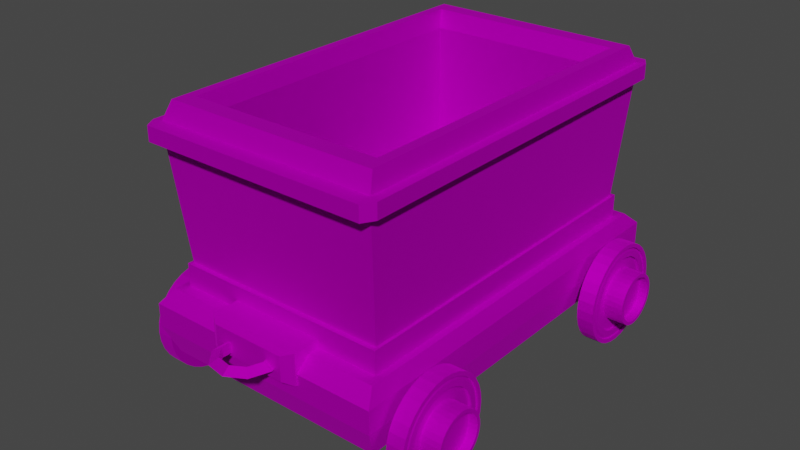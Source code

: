 # Source: minecart.blend  (saved by Blender 2.90.8; exported with 4.5.12 LTS)
import bpy
from mathutils import Matrix  # noqa: F401  (used for matrix-valued properties, if any)

bpy.ops.wm.read_factory_settings(use_empty=True)
scene = bpy.context.scene
scene.name = 'Scene'

# ---- collections
col_collection = bpy.data.collections.new('Collection'); scene.collection.children.link(col_collection)

# ---- images (referenced by path relative to the original .blend; pixels are not part of the script)
import os
ASSET_DIR = os.environ.get("B2B_ASSET_DIR", "")  # directory of the original .blend (textures are referenced by path, not embedded)
HERE = os.path.dirname(os.path.abspath(__file__))  # packed textures are extracted next to this script under _unpacked/

def load_image(name, relpath, width, height, colorspace="sRGB"):
    """Load a texture the original file referenced (path relative to the .blend, or extracted next to this script)."""
    p = next((c for c in (os.path.join(HERE, relpath), os.path.join(ASSET_DIR, relpath)) if relpath and os.path.exists(c)), "")
    if p:
        img = bpy.data.images.load(p, check_existing=True)
        img.name = name
    else:  # same state as the original file: an image datablock whose file is absent (Cycles renders it pink)
        img = bpy.data.images.new(name, width, height)
        img.source = "FILE"
        img.filepath = "//" + (relpath or name)
    img.colorspace_settings.name = colorspace
    return img
img_colourpalette_png = load_image('colourpalette.png', 'colourpalette.png', 1024, 1024, 'sRGB')

# ---- materials (node trees are filled in below, after node groups)
mat_material = bpy.data.materials.new('Material')
mat_material.alpha_threshold = 0.0
mat_material.use_transparent_shadow = False
mat_material.line_color = (0.0, 0.0, 0.0, 1.0)

# ---- material node trees
mat_material.use_nodes = True; mat_material.node_tree.nodes.clear()
_N = mat_material.node_tree.nodes; _L = mat_material.node_tree.links
n0 = _N.new('ShaderNodeOutputMaterial'); n0.name = 'Material Output'; n0.location = (300, 300)
n1 = _N.new('ShaderNodeBsdfPrincipled'); n1.name = 'Principled BSDF'; n1.location = (10, 300)
n1.distribution = 'GGX'
n1.subsurface_method = 'BURLEY'
n1.inputs[1].default_value = 1.0
n1.inputs[2].default_value = 0.8
n1.inputs[3].default_value = 1.45
n1.inputs[27].default_value = (0.0, 0.0, 0.0, 1.0)
n1.inputs[28].default_value = 1.0
n2 = _N.new('ShaderNodeTexImage'); n2.name = 'Image Texture'; n2.location = (-288, 239)
n2.image = img_colourpalette_png
n3 = _N.new('ShaderNodeTexCoord'); n3.name = 'Texture Coordinate'; n3.location = (-548, 229)
_L.new(n1.outputs[0], n0.inputs[0])
_L.new(n2.outputs[0], n1.inputs[0])
_L.new(n3.outputs[2], n2.inputs[0])
n0.is_active_output = True

# ---- world
world_world = bpy.data.worlds.new('World'); scene.world = world_world
world_world.use_nodes = True; world_world.node_tree.nodes.clear()
_N = world_world.node_tree.nodes; _L = world_world.node_tree.links
n0 = _N.new('ShaderNodeOutputWorld'); n0.name = 'World Output'; n0.location = (300, 300)
n1 = _N.new('ShaderNodeBackground'); n1.name = 'Background'; n1.location = (10, 300)
n1.inputs[0].default_value = (0.05088, 0.05088, 0.05088, 1.0)
_L.new(n1.outputs[0], n0.inputs[0])
n0.is_active_output = True
world_world.color = (0.05088, 0.05088, 0.05088)
world_world.use_sun_shadow = False
world_world.sun_shadow_jitter_overblur = 0.0

# ---- meshes
me_cube_001 = bpy.data.meshes.new('Cube.001')
me_cube_001.from_pydata([(-0.9375, -0.9375, -3.572), (-0.879, -0.879, 2.086), (-0.9375, 0.9375, -3.572), (-0.879, 0.879, 2.086), (0.9375, -0.9375, -3.572), (0.879, -0.879, 2.086), (0.9375, 0.9375, -3.572), (0.879, 0.879, 2.086), (-1.0, -1.0, 1.0), (-1.0, 1.0, 1.0), (1.0, 1.0, 1.0), (1.0, -1.0, 1.0), (-0.9337, -0.9337, 2.086), (-0.9337, 0.9337, 2.086), (0.9337, 0.9337, 2.086), (0.9337, -0.9337, 2.086), (-0.8574, -0.8574, 4.068), (-0.8574, 0.8574, 4.068), (0.8574, 0.8574, 4.068), (0.8574, -0.8574, 4.068), (-0.879, -0.879, 4.068), (-0.879, 0.879, 4.068), (0.879, 0.879, 4.068), (0.879, -0.879, 4.068), (-0.7595, -0.7595, 14.42), (-0.7595, 0.7595, 14.42), (0.7595, 0.7595, 14.42), (0.7595, -0.7595, 14.42), (-0.9177, -0.9177, 14.42), (-0.9177, 0.9177, 14.42), (0.9177, 0.9177, 14.42), (0.9177, -0.9177, 14.42), (-0.7595, -0.7595, 3.577), (-0.7595, 0.7595, 3.577), (0.7595, 0.7595, 3.577), (0.7595, -0.7595, 3.577), (-1.0, 1.0, -1.0), (-1.0, -1.0, -1.0), (1.0, 1.0, -1.0), (1.0, -1.0, -1.0), (-0.8794, -0.8794, 17.28), (-0.8794, 0.8794, 17.28), (0.8794, 0.8794, 17.28), (0.8794, -0.8794, 17.28), (-0.7978, -0.7978, 17.28), (-0.7978, 0.7978, 17.28), (0.7978, 0.7978, 17.28), (0.7978, -0.7978, 17.28), (-0.9177, -0.9177, 15.81), (-0.9177, 0.9177, 15.81), (0.9177, 0.9177, 15.81), (0.9177, -0.9177, 15.81), (-0.7595, -0.7595, 15.81), (-0.7595, 0.7595, 15.81), (0.7595, 0.7595, 15.81), (0.7595, -0.7595, 15.81), (-0.9879, -0.9312, 14.48), (-0.9312, -0.9312, 14.42), (-0.9312, -0.9879, 14.48), (-0.9879, 0.9312, 14.48), (-0.9312, 0.9879, 14.48), (-0.9312, 0.9312, 14.42), (0.9312, 0.9879, 14.48), (0.9879, 0.9312, 14.48), (0.9312, 0.9312, 14.42), (0.9879, -0.9312, 14.48), (0.9312, -0.9879, 14.48), (0.9312, -0.9312, 14.42), (0.9312, -0.9879, 15.75), (0.9879, -0.9312, 15.75), (0.9312, -0.9312, 15.81), (0.9879, 0.9312, 15.75), (0.9312, 0.9879, 15.75), (0.9312, 0.9312, 15.81), (-0.9879, -0.9312, 15.75), (-0.9312, -0.9879, 15.75), (-0.9312, -0.9312, 15.81), (-0.9879, 0.9312, 15.75), (-0.9312, 0.9312, 15.81), (-0.9312, 0.9879, 15.75)], [], [(37, 8, 9, 36), (36, 9, 10, 38), (38, 10, 11, 39), (39, 11, 8, 37), (2, 6, 4, 0), (5, 7, 22, 23), (12, 13, 9, 8), (13, 14, 10, 9), (14, 15, 11, 10), (15, 12, 8, 11), (1, 3, 13, 12), (3, 7, 14, 13), (7, 5, 15, 14), (5, 1, 12, 15), (18, 17, 29, 30), (3, 1, 20, 21), (1, 5, 23, 20), (7, 3, 21, 22), (16, 17, 21, 20), (17, 18, 22, 21), (18, 19, 23, 22), (19, 16, 20, 23), (24, 27, 35, 32), (19, 18, 30, 31), (17, 16, 28, 29), (16, 19, 31, 28), (25, 26, 54, 53), (51, 48, 76, 70), (27, 24, 52, 55), (30, 29, 61, 64), (34, 33, 32, 35), (26, 25, 33, 34), (27, 26, 34, 35), (25, 24, 32, 33), (2, 0, 37, 36), (6, 2, 36, 38), (4, 6, 38, 39), (0, 4, 39, 37), (44, 45, 41, 40), (45, 46, 42, 41), (46, 47, 43, 42), (47, 44, 40, 43), (58, 66, 68, 75), (48, 49, 78, 76), (26, 27, 55, 54), (24, 25, 53, 52), (40, 41, 49, 48), (41, 42, 50, 49), (42, 43, 51, 50), (43, 40, 48, 51), (45, 44, 52, 53), (46, 45, 53, 54), (47, 46, 54, 55), (44, 47, 55, 52), (28, 31, 67, 57), (50, 51, 70, 73), (59, 56, 74, 77), (31, 30, 64, 67), (62, 60, 79, 72), (49, 50, 73, 78), (65, 63, 71, 69), (56, 57, 58), (59, 60, 61), (62, 63, 64), (65, 66, 67), (68, 69, 70), (71, 72, 73), (74, 75, 76), (77, 78, 79), (56, 59, 61, 57), (60, 62, 64, 61), (63, 65, 67, 64), (66, 58, 57, 67), (68, 66, 65, 69), (62, 72, 71, 63), (76, 78, 77, 74), (78, 73, 72, 79), (73, 70, 69, 71), (70, 76, 75, 68), (58, 75, 74, 56), (79, 60, 59, 77), (29, 28, 57, 61)])
_uv = me_cube_001.uv_layers.new(name='UVMap')
_uv.uv.foreach_set('vector', [0.9115, 0.4213, 0.9115, 0.4213, 0.9115, 0.4213, 0.9115, 0.4213, 0.9115, 0.4213, 0.9115, 0.4213, 0.9115, 0.4213, 0.9115, 0.4213, 0.9115, 0.4213, 0.9115, 0.4213, 0.9115, 0.4213, 0.9115, 0.4213, 0.9115, 0.4213, 0.9115, 0.4213, 0.9115, 0.4213, 0.9115, 0.4213, 0.9115, 0.4213, 0.9115, 0.4213, 0.9115, 0.4213, 0.9115, 0.4213, 0.9114, 0.5394, 0.9114, 0.5394, 0.9114, 0.5394, 0.9114, 0.5394, 0.8756, 0.6693, 0.8756, 0.6693, 0.8756, 0.6693, 0.8756, 0.6693, 0.8756, 0.6693, 0.8756, 0.6693, 0.8756, 0.6693, 0.8756, 0.6693, 0.8756, 0.6693, 0.8756, 0.6693, 0.8756, 0.6693, 0.8756, 0.6693, 0.8756, 0.6693, 0.8756, 0.6693, 0.8756, 0.6693, 0.8756, 0.6693, 0.8756, 0.6693, 0.8756, 0.6693, 0.8756, 0.6693, 0.8756, 0.6693, 0.8756, 0.6693, 0.8756, 0.6693, 0.8756, 0.6693, 0.8756, 0.6693, 0.8756, 0.6693, 0.8756, 0.6693, 0.8756, 0.6693, 0.8756, 0.6693, 0.8756, 0.6693, 0.8756, 0.6693, 0.8756, 0.6693, 0.8756, 0.6693, 0.4633, 0.4213, 0.4633, 0.4213, 0.4633, 0.4213, 0.4633, 0.4213, 0.9114, 0.5394, 0.9114, 0.5394, 0.9114, 0.5394, 0.9114, 0.5394, 0.9114, 0.5394, 0.9114, 0.5394, 0.9114, 0.5394, 0.9114, 0.5394, 0.9114, 0.5394, 0.9114, 0.5394, 0.9114, 0.5394, 0.9114, 0.5394, 0.9114, 0.5394, 0.9114, 0.5394, 0.9114, 0.5394, 0.9114, 0.5394, 0.9114, 0.5394, 0.9114, 0.5394, 0.9114, 0.5394, 0.9114, 0.5394, 0.9114, 0.5394, 0.9114, 0.5394, 0.9114, 0.5394, 0.9114, 0.5394, 0.9114, 0.5394, 0.9114, 0.5394, 0.9114, 0.5394, 0.9114, 0.5394, 0.4633, 0.4213, 0.4633, 0.4213, 0.4633, 0.4213, 0.4633, 0.4213, 0.4633, 0.4213, 0.4633, 0.4213, 0.4633, 0.4213, 0.4633, 0.4213, 0.4633, 0.4213, 0.4633, 0.4213, 0.4633, 0.4213, 0.4633, 0.4213, 0.4633, 0.4213, 0.4633, 0.4213, 0.4633, 0.4213, 0.4633, 0.4213, 0.4633, 0.4213, 0.4633, 0.4213, 0.4633, 0.4213, 0.4633, 0.4213, 0.9114, 0.3819, 0.9114, 0.3819, 0.9114, 0.3819, 0.9114, 0.3819, 0.4633, 0.4213, 0.4633, 0.4213, 0.4633, 0.4213, 0.4633, 0.4213, 0.9114, 0.3819, 0.9114, 0.3819, 0.9114, 0.3819, 0.9114, 0.3819, 0.4633, 0.4213, 0.4633, 0.4213, 0.4633, 0.4213, 0.4633, 0.4213, 0.4633, 0.4213, 0.4633, 0.4213, 0.4633, 0.4213, 0.4633, 0.4213, 0.4633, 0.4213, 0.4633, 0.4213, 0.4633, 0.4213, 0.4633, 0.4213, 0.4633, 0.4213, 0.4633, 0.4213, 0.4633, 0.4213, 0.4633, 0.4213, 0.9115, 0.4213, 0.9115, 0.4213, 0.9115, 0.4213, 0.9115, 0.4213, 0.9115, 0.4213, 0.9115, 0.4213, 0.9115, 0.4213, 0.9115, 0.4213, 0.9115, 0.4213, 0.9115, 0.4213, 0.9115, 0.4213, 0.9115, 0.4213, 0.9115, 0.4213, 0.9115, 0.4213, 0.9115, 0.4213, 0.9115, 0.4213, 0.4633, 0.4213, 0.4633, 0.4213, 0.4633, 0.4213, 0.4633, 0.4213, 0.4633, 0.4213, 0.4633, 0.4213, 0.4633, 0.4213, 0.4633, 0.4213, 0.4633, 0.4213, 0.4633, 0.4213, 0.4633, 0.4213, 0.4633, 0.4213, 0.4633, 0.4213, 0.4633, 0.4213, 0.4633, 0.4213, 0.4633, 0.4213, 0.9114, 0.3819, 0.9114, 0.3819, 0.9114, 0.3819, 0.9114, 0.3819, 0.9114, 0.3819, 0.9114, 0.3819, 0.9114, 0.3819, 0.9114, 0.3819, 0.4633, 0.4213, 0.4633, 0.4213, 0.4633, 0.4213, 0.4633, 0.4213, 0.4633, 0.4213, 0.4633, 0.4213, 0.4633, 0.4213, 0.4633, 0.4213, 0.4633, 0.4213, 0.4633, 0.4213, 0.4633, 0.4213, 0.4633, 0.4213, 0.4633, 0.4213, 0.4633, 0.4213, 0.4633, 0.4213, 0.4633, 0.4213, 0.4633, 0.4213, 0.4633, 0.4213, 0.4633, 0.4213, 0.4633, 0.4213, 0.4633, 0.4213, 0.4633, 0.4213, 0.4633, 0.4213, 0.4633, 0.4213, 0.4633, 0.4213, 0.4633, 0.4213, 0.4633, 0.4213, 0.4633, 0.4213, 0.4633, 0.4213, 0.4633, 0.4213, 0.4633, 0.4213, 0.4633, 0.4213, 0.4633, 0.4213, 0.4633, 0.4213, 0.4633, 0.4213, 0.4633, 0.4213, 0.4633, 0.4213, 0.4633, 0.4213, 0.4633, 0.4213, 0.4633, 0.4213, 0.9114, 0.3819, 0.9114, 0.3819, 0.9114, 0.3819, 0.9114, 0.3819, 0.9114, 0.3819, 0.9114, 0.3819, 0.9114, 0.3819, 0.9114, 0.3819, 0.9114, 0.3819, 0.9114, 0.3819, 0.9114, 0.3819, 0.9114, 0.3819, 0.9114, 0.3819, 0.9114, 0.3819, 0.9114, 0.3819, 0.9114, 0.3819, 0.9114, 0.3819, 0.9114, 0.3819, 0.9114, 0.3819, 0.9114, 0.3819, 0.9114, 0.3819, 0.9114, 0.3819, 0.9114, 0.3819, 0.9114, 0.3819, 0.9114, 0.3819, 0.9114, 0.3819, 0.9114, 0.3819, 0.9114, 0.3819, 0.9114, 0.3819, 0.9114, 0.3819, 0.9114, 0.3819, 0.9114, 0.3819, 0.9114, 0.3819, 0.9114, 0.3819, 0.9114, 0.3819, 0.9114, 0.3819, 0.9114, 0.3819, 0.9114, 0.3819, 0.9114, 0.3819, 0.9114, 0.3819, 0.9114, 0.3819, 0.9114, 0.3819, 0.9114, 0.3819, 0.9114, 0.3819, 0.9114, 0.3819, 0.9114, 0.3819, 0.9114, 0.3819, 0.9114, 0.3819, 0.9114, 0.3819, 0.9114, 0.3819, 0.9114, 0.3819, 0.9114, 0.3819, 0.9114, 0.3819, 0.9114, 0.3819, 0.9114, 0.3819, 0.9114, 0.3819, 0.9114, 0.3819, 0.9114, 0.3819, 0.9114, 0.3819, 0.9114, 0.3819, 0.9114, 0.3819, 0.9114, 0.3819, 0.9114, 0.3819, 0.9114, 0.3819, 0.9114, 0.3819, 0.9114, 0.3819, 0.9114, 0.3819, 0.9114, 0.3819, 0.9114, 0.3819, 0.9114, 0.3819, 0.9114, 0.3819, 0.9114, 0.3819, 0.9114, 0.3819, 0.9114, 0.3819, 0.9114, 0.3819, 0.9114, 0.3819, 0.9114, 0.3819, 0.9114, 0.3819, 0.9114, 0.3819, 0.9114, 0.3819, 0.9114, 0.3819, 0.9114, 0.3819, 0.9114, 0.3819, 0.9114, 0.3819, 0.9114, 0.3819, 0.9114, 0.3819, 0.9114, 0.3819, 0.9114, 0.3819, 0.9114, 0.3819, 0.9114, 0.3819, 0.9114, 0.3819, 0.9114, 0.3819, 0.9114, 0.3819, 0.9114, 0.3819, 0.9114, 0.3819, 0.9114, 0.3819, 0.9114, 0.3819, 0.9114, 0.3819, 0.9114, 0.3819, 0.9114, 0.3819, 0.9114, 0.3819, 0.9114, 0.3819, 0.9114, 0.3819, 0.9114, 0.3819])
me_cube_001.materials.append(mat_material)
me_cube_001.use_remesh_fix_poles = True
me_cube_001.use_remesh_preserve_attributes = False
me_cube_001.use_mirror_vertex_groups = False
me_cube_001.update()
me_circle = bpy.data.meshes.new('Circle')
me_circle.from_pydata([(-0.2925, -1.73, 2.493), (-0.4876, -1.749, 2.493), (-0.6752, -1.806, 2.493), (-0.8481, -1.898, 2.493), (-0.9996, -2.023, 2.493), (-1.124, -2.174, 2.493), (-1.216, -2.347, 2.493), (-1.273, -2.535, 2.493), (-1.292, -2.73, 2.493), (-1.273, -2.925, 2.493), (-1.216, -3.112, 2.493), (-1.124, -3.285, 2.493), (-0.9996, -3.437, 2.493), (-0.8481, -3.561, 2.493), (-0.6752, -3.654, 2.493), (-0.4876, -3.711, 2.493), (-0.2925, -3.73, 2.493), (-0.09741, -3.711, 2.493), (0.09019, -3.654, 2.493), (0.2631, -3.561, 2.493), (0.4146, -3.437, 2.493), (0.539, -3.285, 2.493), (0.6314, -3.112, 2.493), (0.6883, -2.925, 2.493), (0.7075, -2.73, 2.493), (0.6883, -2.535, 2.493), (0.6314, -2.347, 2.493), (0.539, -2.174, 2.493), (0.4146, -2.023, 2.493), (0.2631, -1.898, 2.493), (0.09019, -1.806, 2.493), (-0.09741, -1.749, 2.493), (-0.4876, -1.749, 2.823), (-0.2925, -1.73, 2.823), (-0.6752, -1.806, 2.823), (-0.8481, -1.898, 2.823), (-0.9996, -2.023, 2.823), (-1.124, -2.174, 2.823), (-1.216, -2.347, 2.823), (-1.273, -2.535, 2.823), (-1.292, -2.73, 2.823), (-1.273, -2.925, 2.823), (-1.216, -3.112, 2.823), (-1.124, -3.285, 2.823), (-0.9996, -3.437, 2.823), (-0.8481, -3.561, 2.823), (-0.6752, -3.654, 2.823), (-0.4876, -3.711, 2.823), (-0.2925, -3.73, 2.823), (-0.09741, -3.711, 2.823), (0.09019, -3.654, 2.823), (0.2631, -3.561, 2.823), (0.4146, -3.437, 2.823), (0.539, -3.285, 2.823), (0.6314, -3.112, 2.823), (0.6883, -2.925, 2.823), (0.7075, -2.73, 2.823), (0.6883, -2.535, 2.823), (0.6314, -2.347, 2.823), (0.539, -2.174, 2.823), (0.4146, -2.023, 2.823), (0.2631, -1.898, 2.823), (0.09019, -1.806, 2.823), (-0.09741, -1.749, 2.823), (-0.472, -1.827, 2.823), (-0.2925, -1.81, 2.823), (-0.113, -1.827, 2.823), (0.0596, -1.88, 2.823), (0.2187, -1.965, 2.823), (0.3581, -2.079, 2.823), (0.4725, -2.219, 2.823), (0.5575, -2.378, 2.823), (0.6099, -2.55, 2.823), (0.6276, -2.73, 2.823), (0.6099, -2.909, 2.823), (0.5575, -3.082, 2.823), (0.4725, -3.241, 2.823), (0.3581, -3.38, 2.823), (0.2187, -3.495, 2.823), (0.0596, -3.58, 2.823), (-0.113, -3.632, 2.823), (-0.2925, -3.65, 2.823), (-0.472, -3.632, 2.823), (-0.6446, -3.58, 2.823), (-0.8037, -3.495, 2.823), (-0.9431, -3.38, 2.823), (-1.058, -3.241, 2.823), (-1.143, -3.082, 2.823), (-1.195, -2.909, 2.823), (-1.213, -2.73, 2.823), (-1.195, -2.55, 2.823), (-1.143, -2.378, 2.823), (-1.058, -2.219, 2.823), (-0.9431, -2.079, 2.823), (-0.8037, -1.965, 2.823), (-0.6446, -1.88, 2.823), (-0.472, -1.827, 2.78), (-0.2925, -1.81, 2.78), (-0.6446, -1.88, 2.78), (-0.113, -1.827, 2.78), (0.0596, -1.88, 2.78), (0.2187, -1.965, 2.78), (0.3581, -2.079, 2.78), (0.4725, -2.219, 2.78), (0.5575, -2.378, 2.78), (0.6099, -2.55, 2.78), (0.6276, -2.73, 2.78), (0.6099, -2.909, 2.78), (0.5575, -3.082, 2.78), (0.4725, -3.241, 2.78), (0.3581, -3.38, 2.78), (0.2187, -3.495, 2.78), (0.0596, -3.58, 2.78), (-0.113, -3.632, 2.78), (-0.2925, -3.65, 2.78), (-0.472, -3.632, 2.78), (-0.6446, -3.58, 2.78), (-0.8037, -3.495, 2.78), (-0.9431, -3.38, 2.78), (-1.058, -3.241, 2.78), (-1.143, -3.082, 2.78), (-1.195, -2.909, 2.78), (-1.213, -2.73, 2.78), (-1.195, -2.55, 2.78), (-1.143, -2.378, 2.78), (-1.058, -2.219, 2.78), (-0.9431, -2.079, 2.78), (-0.8037, -1.965, 2.78), (-0.4595, -1.89, 2.817), (-0.2925, -1.874, 2.817), (-0.1255, -1.89, 2.817), (0.03501, -1.939, 2.817), (0.183, -2.018, 2.817), (0.3127, -2.125, 2.817), (0.4191, -2.254, 2.817), (0.4982, -2.402, 2.817), (0.5469, -2.563, 2.817), (0.5633, -2.73, 2.817), (0.5469, -2.897, 2.817), (0.4982, -3.057, 2.817), (0.4191, -3.205, 2.817), (0.3127, -3.335, 2.817), (0.183, -3.441, 2.817), (0.03501, -3.52, 2.817), (-0.1255, -3.569, 2.817), (-0.2925, -3.586, 2.817), (-0.4595, -3.569, 2.817), (-0.62, -3.52, 2.817), (-0.768, -3.441, 2.817), (-0.8977, -3.335, 2.817), (-1.004, -3.205, 2.817), (-1.083, -3.057, 2.817), (-1.132, -2.897, 2.817), (-1.148, -2.73, 2.817), (-1.132, -2.563, 2.817), (-1.083, -2.402, 2.817), (-1.004, -2.254, 2.817), (-0.8977, -2.125, 2.817), (-0.768, -2.018, 2.817), (-0.62, -1.939, 2.817), (-0.4379, -1.999, 2.817), (-0.2925, -1.985, 2.817), (-0.1471, -1.999, 2.817), (-0.007345, -2.041, 2.817), (0.1215, -2.11, 2.817), (0.2344, -2.203, 2.817), (0.3271, -2.316, 2.817), (0.3959, -2.445, 2.817), (0.4383, -2.584, 2.817), (0.4526, -2.73, 2.817), (0.4383, -2.875, 2.817), (0.3959, -3.015, 2.817), (0.3271, -3.144, 2.817), (0.2344, -3.257, 2.817), (0.1215, -3.349, 2.817), (-0.007343, -3.418, 2.817), (-0.1471, -3.461, 2.817), (-0.2925, -3.475, 2.817), (-0.4379, -3.461, 2.817), (-0.5777, -3.418, 2.817), (-0.7065, -3.349, 2.817), (-0.8194, -3.257, 2.817), (-0.9121, -3.144, 2.817), (-0.9809, -3.015, 2.817), (-1.023, -2.875, 2.817), (-1.038, -2.73, 2.817), (-1.023, -2.584, 2.817), (-0.9809, -2.445, 2.817), (-0.9121, -2.316, 2.817), (-0.8194, -2.203, 2.817), (-0.7065, -2.11, 2.817), (-0.5777, -2.041, 2.817), (-0.4379, -1.999, 2.766), (-0.2925, -1.985, 2.766), (-0.5777, -2.041, 2.766), (-0.1471, -1.999, 2.766), (-0.007345, -2.041, 2.766), (0.1215, -2.11, 2.766), (0.2344, -2.203, 2.766), (0.3271, -2.316, 2.766), (0.3959, -2.445, 2.766), (0.4383, -2.584, 2.766), (0.4526, -2.73, 2.766), (0.4383, -2.875, 2.766), (0.3959, -3.015, 2.766), (0.3271, -3.144, 2.766), (0.2344, -3.257, 2.766), (0.1215, -3.349, 2.766), (-0.007343, -3.418, 2.766), (-0.1471, -3.461, 2.766), (-0.2925, -3.475, 2.766), (-0.4379, -3.461, 2.766), (-0.5777, -3.418, 2.766), (-0.7065, -3.349, 2.766), (-0.8194, -3.257, 2.766), (-0.9121, -3.144, 2.766), (-0.9809, -3.015, 2.766), (-1.023, -2.875, 2.766), (-1.038, -2.73, 2.766), (-1.023, -2.584, 2.766), (-0.9809, -2.445, 2.766), (-0.9121, -2.316, 2.766), (-0.8194, -2.203, 2.766), (-0.7065, -2.11, 2.766), (-0.3931, -2.224, 2.766), (-0.2925, -2.214, 2.766), (-0.1919, -2.224, 2.766), (-0.09521, -2.254, 2.766), (-0.006083, -2.301, 2.766), (0.07204, -2.365, 2.766), (0.1362, -2.443, 2.766), (0.1838, -2.533, 2.766), (0.2131, -2.629, 2.766), (0.223, -2.73, 2.766), (0.2131, -2.83, 2.766), (0.1838, -2.927, 2.766), (0.1362, -3.016, 2.766), (0.07204, -3.094, 2.766), (-0.006082, -3.158, 2.766), (-0.09521, -3.206, 2.766), (-0.1919, -3.235, 2.766), (-0.2925, -3.245, 2.766), (-0.3931, -3.235, 2.766), (-0.4898, -3.206, 2.766), (-0.5789, -3.158, 2.766), (-0.657, -3.094, 2.766), (-0.7211, -3.016, 2.766), (-0.7688, -2.927, 2.766), (-0.7981, -2.83, 2.766), (-0.808, -2.73, 2.766), (-0.7981, -2.629, 2.766), (-0.7688, -2.533, 2.766), (-0.7211, -2.443, 2.766), (-0.657, -2.365, 2.766), (-0.5789, -2.301, 2.766), (-0.4898, -2.254, 2.766), (-0.3931, -2.224, 3.157), (-0.2925, -2.214, 3.157), (-0.4898, -2.254, 3.157), (-0.1919, -2.224, 3.157), (-0.09521, -2.254, 3.157), (-0.006083, -2.301, 3.157), (0.07204, -2.365, 3.157), (0.1362, -2.443, 3.157), (0.1838, -2.533, 3.157), (0.2131, -2.629, 3.157), (0.223, -2.73, 3.157), (0.2131, -2.83, 3.157), (0.1838, -2.927, 3.157), (0.1362, -3.016, 3.157), (0.07204, -3.094, 3.157), (-0.006082, -3.158, 3.157), (-0.09521, -3.206, 3.157), (-0.1919, -3.235, 3.157), (-0.2925, -3.245, 3.157), (-0.3931, -3.235, 3.157), (-0.4898, -3.206, 3.157), (-0.5789, -3.158, 3.157), (-0.657, -3.094, 3.157), (-0.7211, -3.016, 3.157), (-0.7688, -2.927, 3.157), (-0.7981, -2.83, 3.157), (-0.808, -2.73, 3.157), (-0.7981, -2.629, 3.157), (-0.7688, -2.533, 3.157), (-0.7211, -2.443, 3.157), (-0.657, -2.365, 3.157), (-0.5789, -2.301, 3.157), (-0.3795, -2.293, 3.157), (-0.2925, -2.284, 3.157), (-0.2055, -2.293, 3.157), (-0.1219, -2.318, 3.157), (-0.04482, -2.359, 3.157), (0.02274, -2.415, 3.157), (0.07818, -2.482, 3.157), (0.1194, -2.559, 3.157), (0.1447, -2.643, 3.157), (0.1533, -2.73, 3.157), (0.1447, -2.817, 3.157), (0.1194, -2.9, 3.157), (0.07818, -2.977, 3.157), (0.02274, -3.045, 3.157), (-0.04482, -3.1, 3.157), (-0.1219, -3.142, 3.157), (-0.2055, -3.167, 3.157), (-0.2925, -3.176, 3.157), (-0.3795, -3.167, 3.157), (-0.4631, -3.142, 3.157), (-0.5402, -3.1, 3.157), (-0.6077, -3.045, 3.157), (-0.6632, -2.977, 3.157), (-0.7044, -2.9, 3.157), (-0.7297, -2.817, 3.157), (-0.7383, -2.73, 3.157), (-0.7297, -2.643, 3.157), (-0.7044, -2.559, 3.157), (-0.6632, -2.482, 3.157), (-0.6077, -2.415, 3.157), (-0.5402, -2.359, 3.157), (-0.4631, -2.318, 3.157), (-0.3795, -2.293, 2.989), (-0.2925, -2.284, 2.989), (-0.4631, -2.318, 2.989), (-0.2055, -2.293, 2.989), (-0.1219, -2.318, 2.989), (-0.04482, -2.359, 2.989), (0.02274, -2.415, 2.989), (0.07818, -2.482, 2.989), (0.1194, -2.559, 2.989), (0.1447, -2.643, 2.989), (0.1533, -2.73, 2.989), (0.1447, -2.817, 2.989), (0.1194, -2.9, 2.989), (0.07818, -2.977, 2.989), (0.02274, -3.045, 2.989), (-0.04482, -3.1, 2.989), (-0.1219, -3.142, 2.989), (-0.2055, -3.167, 2.989), (-0.2925, -3.176, 2.989), (-0.3795, -3.167, 2.989), (-0.4631, -3.142, 2.989), (-0.5402, -3.1, 2.989), (-0.6077, -3.045, 2.989), (-0.6632, -2.977, 2.989), (-0.7044, -2.9, 2.989), (-0.7297, -2.817, 2.989), (-0.7383, -2.73, 2.989), (-0.7297, -2.643, 2.989), (-0.7044, -2.559, 2.989), (-0.6632, -2.482, 2.989), (-0.6077, -2.415, 2.989), (-0.5402, -2.359, 2.989), (-0.3719, -2.331, 2.493), (-0.4482, -2.354, 2.493), (-0.5186, -2.391, 2.493), (-0.5802, -2.442, 2.493), (-0.6308, -2.504, 2.493), (-0.6684, -2.574, 2.493), (-0.6916, -2.65, 2.493), (-0.6994, -2.73, 2.493), (-0.6916, -2.809, 2.493), (-0.6684, -2.886, 2.493), (-0.6308, -2.956, 2.493), (-0.5802, -3.018, 2.493), (-0.5186, -3.068, 2.493), (-0.4482, -3.106, 2.493), (-0.3719, -3.129, 2.493), (-0.2925, -3.137, 2.493), (-0.2131, -3.129, 2.493), (-0.1368, -3.106, 2.493), (-0.06642, -3.068, 2.493), (-0.004758, -3.018, 2.493), (0.04585, -2.956, 2.493), (0.08345, -2.886, 2.493), (0.1066, -2.809, 2.493), (0.1144, -2.73, 2.493), (0.1066, -2.65, 2.493), (0.08345, -2.574, 2.493), (0.04585, -2.504, 2.493), (-0.004759, -2.442, 2.493), (-0.06642, -2.391, 2.493), (-0.1368, -2.354, 2.493), (-0.2131, -2.331, 2.493), (-0.2925, -2.323, 2.493), (-0.4482, -2.354, 0.0), (-0.3719, -2.331, 0.0), (-0.2925, -2.323, 0.0), (-0.5186, -2.391, 0.0), (-0.5802, -2.442, 0.0), (-0.6308, -2.504, 0.0), (-0.6684, -2.574, 0.0), (-0.6916, -2.65, 0.0), (-0.6994, -2.73, 0.0), (-0.6916, -2.809, 0.0), (-0.6684, -2.886, 0.0), (-0.6308, -2.956, 0.0), (-0.5802, -3.018, 0.0), (-0.5186, -3.068, 0.0), (-0.4482, -3.106, 0.0), (-0.3719, -3.129, 0.0), (-0.2925, -3.137, 0.0), (-0.2131, -3.129, 0.0), (-0.1368, -3.106, 0.0), (-0.06642, -3.068, 0.0), (-0.004759, -3.018, 0.0), (0.04585, -2.956, 0.0), (0.08345, -2.886, 0.0), (0.1066, -2.809, 0.0), (0.1144, -2.73, 0.0), (0.1066, -2.65, 0.0), (0.08345, -2.574, 0.0), (0.04585, -2.504, 0.0), (-0.004759, -2.442, 0.0), (-0.06642, -2.391, 0.0), (-0.1368, -2.354, 0.0), (-0.2131, -2.331, 0.0)], [], [(377, 410, 411, 378), (84, 117, 118, 85), (11, 43, 42, 10), (25, 57, 56, 24), (12, 44, 43, 11), (26, 58, 57, 25), (13, 45, 44, 12), (27, 59, 58, 26), (14, 46, 45, 13), (1, 32, 33, 0), (28, 60, 59, 27), (15, 47, 46, 14), (2, 34, 32, 1), (29, 61, 60, 28), (16, 48, 47, 15), (3, 35, 34, 2), (30, 62, 61, 29), (17, 49, 48, 16), (4, 36, 35, 3), (31, 63, 62, 30), (18, 50, 49, 17), (5, 37, 36, 4), (0, 33, 63, 31), (19, 51, 50, 18), (6, 38, 37, 5), (20, 52, 51, 19), (7, 39, 38, 6), (21, 53, 52, 20), (8, 40, 39, 7), (22, 54, 53, 21), (9, 41, 40, 8), (23, 55, 54, 22), (10, 42, 41, 9), (24, 56, 55, 23), (32, 64, 65, 33), (33, 65, 66, 63), (63, 66, 67, 62), (62, 67, 68, 61), (61, 68, 69, 60), (60, 69, 70, 59), (59, 70, 71, 58), (58, 71, 72, 57), (57, 72, 73, 56), (56, 73, 74, 55), (55, 74, 75, 54), (54, 75, 76, 53), (53, 76, 77, 52), (52, 77, 78, 51), (51, 78, 79, 50), (50, 79, 80, 49), (49, 80, 81, 48), (48, 81, 82, 47), (47, 82, 83, 46), (46, 83, 84, 45), (45, 84, 85, 44), (44, 85, 86, 43), (43, 86, 87, 42), (42, 87, 88, 41), (41, 88, 89, 40), (40, 89, 90, 39), (39, 90, 91, 38), (38, 91, 92, 37), (37, 92, 93, 36), (36, 93, 94, 35), (35, 94, 95, 34), (34, 95, 64, 32), (189, 222, 223, 190), (71, 104, 105, 72), (85, 118, 119, 86), (72, 105, 106, 73), (86, 119, 120, 87), (73, 106, 107, 74), (87, 120, 121, 88), (74, 107, 108, 75), (88, 121, 122, 89), (75, 108, 109, 76), (89, 122, 123, 90), (76, 109, 110, 77), (64, 96, 97, 65), (90, 123, 124, 91), (77, 110, 111, 78), (95, 98, 96, 64), (91, 124, 125, 92), (78, 111, 112, 79), (65, 97, 99, 66), (92, 125, 126, 93), (79, 112, 113, 80), (66, 99, 100, 67), (93, 126, 127, 94), (80, 113, 114, 81), (67, 100, 101, 68), (94, 127, 98, 95), (81, 114, 115, 82), (68, 101, 102, 69), (82, 115, 116, 83), (69, 102, 103, 70), (83, 116, 117, 84), (70, 103, 104, 71), (96, 128, 129, 97), (97, 129, 130, 99), (99, 130, 131, 100), (100, 131, 132, 101), (101, 132, 133, 102), (102, 133, 134, 103), (103, 134, 135, 104), (104, 135, 136, 105), (105, 136, 137, 106), (106, 137, 138, 107), (107, 138, 139, 108), (108, 139, 140, 109), (109, 140, 141, 110), (110, 141, 142, 111), (111, 142, 143, 112), (112, 143, 144, 113), (113, 144, 145, 114), (114, 145, 146, 115), (115, 146, 147, 116), (116, 147, 148, 117), (117, 148, 149, 118), (118, 149, 150, 119), (119, 150, 151, 120), (120, 151, 152, 121), (121, 152, 153, 122), (122, 153, 154, 123), (123, 154, 155, 124), (124, 155, 156, 125), (125, 156, 157, 126), (126, 157, 158, 127), (127, 158, 159, 98), (98, 159, 128, 96), (128, 160, 161, 129), (129, 161, 162, 130), (130, 162, 163, 131), (131, 163, 164, 132), (132, 164, 165, 133), (133, 165, 166, 134), (134, 166, 167, 135), (135, 167, 168, 136), (136, 168, 169, 137), (137, 169, 170, 138), (138, 170, 171, 139), (139, 171, 172, 140), (140, 172, 173, 141), (141, 173, 174, 142), (142, 174, 175, 143), (143, 175, 176, 144), (144, 176, 177, 145), (145, 177, 178, 146), (146, 178, 179, 147), (147, 179, 180, 148), (148, 180, 181, 149), (149, 181, 182, 150), (150, 182, 183, 151), (151, 183, 184, 152), (152, 184, 185, 153), (153, 185, 186, 154), (154, 186, 187, 155), (155, 187, 188, 156), (156, 188, 189, 157), (157, 189, 190, 158), (158, 190, 191, 159), (159, 191, 160, 128), (246, 279, 280, 247), (176, 209, 210, 177), (163, 196, 197, 164), (190, 223, 194, 191), (177, 210, 211, 178), (164, 197, 198, 165), (178, 211, 212, 179), (165, 198, 199, 166), (179, 212, 213, 180), (166, 199, 200, 167), (180, 213, 214, 181), (167, 200, 201, 168), (181, 214, 215, 182), (168, 201, 202, 169), (182, 215, 216, 183), (169, 202, 203, 170), (183, 216, 217, 184), (170, 203, 204, 171), (184, 217, 218, 185), (171, 204, 205, 172), (185, 218, 219, 186), (172, 205, 206, 173), (160, 192, 193, 161), (186, 219, 220, 187), (173, 206, 207, 174), (191, 194, 192, 160), (187, 220, 221, 188), (174, 207, 208, 175), (161, 193, 195, 162), (188, 221, 222, 189), (175, 208, 209, 176), (162, 195, 196, 163), (192, 224, 225, 193), (193, 225, 226, 195), (195, 226, 227, 196), (196, 227, 228, 197), (197, 228, 229, 198), (198, 229, 230, 199), (199, 230, 231, 200), (200, 231, 232, 201), (201, 232, 233, 202), (202, 233, 234, 203), (203, 234, 235, 204), (204, 235, 236, 205), (205, 236, 237, 206), (206, 237, 238, 207), (207, 238, 239, 208), (208, 239, 240, 209), (209, 240, 241, 210), (210, 241, 242, 211), (211, 242, 243, 212), (212, 243, 244, 213), (213, 244, 245, 214), (214, 245, 246, 215), (215, 246, 247, 216), (216, 247, 248, 217), (217, 248, 249, 218), (218, 249, 250, 219), (219, 250, 251, 220), (220, 251, 252, 221), (221, 252, 253, 222), (222, 253, 254, 223), (223, 254, 255, 194), (194, 255, 224, 192), (289, 321, 323, 290), (233, 266, 267, 234), (247, 280, 281, 248), (234, 267, 268, 235), (248, 281, 282, 249), (235, 268, 269, 236), (249, 282, 283, 250), (236, 269, 270, 237), (224, 256, 257, 225), (250, 283, 284, 251), (237, 270, 271, 238), (255, 258, 256, 224), (251, 284, 285, 252), (238, 271, 272, 239), (225, 257, 259, 226), (252, 285, 286, 253), (239, 272, 273, 240), (226, 259, 260, 227), (253, 286, 287, 254), (240, 273, 274, 241), (227, 260, 261, 228), (254, 287, 258, 255), (241, 274, 275, 242), (228, 261, 262, 229), (242, 275, 276, 243), (229, 262, 263, 230), (243, 276, 277, 244), (230, 263, 264, 231), (244, 277, 278, 245), (231, 264, 265, 232), (245, 278, 279, 246), (232, 265, 266, 233), (256, 288, 289, 257), (257, 289, 290, 259), (259, 290, 291, 260), (260, 291, 292, 261), (261, 292, 293, 262), (262, 293, 294, 263), (263, 294, 295, 264), (264, 295, 296, 265), (265, 296, 297, 266), (266, 297, 298, 267), (267, 298, 299, 268), (268, 299, 300, 269), (269, 300, 301, 270), (270, 301, 302, 271), (271, 302, 303, 272), (272, 303, 304, 273), (273, 304, 305, 274), (274, 305, 306, 275), (275, 306, 307, 276), (276, 307, 308, 277), (277, 308, 309, 278), (278, 309, 310, 279), (279, 310, 311, 280), (280, 311, 312, 281), (281, 312, 313, 282), (282, 313, 314, 283), (283, 314, 315, 284), (284, 315, 316, 285), (285, 316, 317, 286), (286, 317, 318, 287), (287, 318, 319, 258), (258, 319, 288, 256), (320, 322, 351, 350, 349, 348, 347, 346, 345, 344, 343, 342, 341, 340, 339, 338, 337, 336, 335, 334, 333, 332, 331, 330, 329, 328, 327, 326, 325, 324, 323, 321), (316, 349, 350, 317), (303, 336, 337, 304), (290, 323, 324, 291), (317, 350, 351, 318), (304, 337, 338, 305), (291, 324, 325, 292), (318, 351, 322, 319), (305, 338, 339, 306), (292, 325, 326, 293), (306, 339, 340, 307), (293, 326, 327, 294), (307, 340, 341, 308), (294, 327, 328, 295), (308, 341, 342, 309), (295, 328, 329, 296), (309, 342, 343, 310), (296, 329, 330, 297), (310, 343, 344, 311), (297, 330, 331, 298), (311, 344, 345, 312), (298, 331, 332, 299), (312, 345, 346, 313), (299, 332, 333, 300), (313, 346, 347, 314), (300, 333, 334, 301), (288, 320, 321, 289), (314, 347, 348, 315), (301, 334, 335, 302), (319, 322, 320, 288), (315, 348, 349, 316), (302, 335, 336, 303), (1, 352, 353, 2), (2, 353, 354, 3), (3, 354, 355, 4), (4, 355, 356, 5), (5, 356, 357, 6), (6, 357, 358, 7), (7, 358, 359, 8), (8, 359, 360, 9), (9, 360, 361, 10), (10, 361, 362, 11), (11, 362, 363, 12), (12, 363, 364, 13), (13, 364, 365, 14), (14, 365, 366, 15), (15, 366, 367, 16), (16, 367, 368, 17), (17, 368, 369, 18), (18, 369, 370, 19), (19, 370, 371, 20), (20, 371, 372, 21), (21, 372, 373, 22), (22, 373, 374, 23), (23, 374, 375, 24), (24, 375, 376, 25), (25, 376, 377, 26), (26, 377, 378, 27), (27, 378, 379, 28), (28, 379, 380, 29), (29, 380, 381, 30), (30, 381, 382, 31), (31, 382, 383, 0), (0, 383, 352, 1), (385, 386, 415, 414, 413, 412, 411, 410, 409, 408, 407, 406, 405, 404, 403, 402, 401, 400, 399, 398, 397, 396, 395, 394, 393, 392, 391, 390, 389, 388, 387, 384), (364, 397, 398, 365), (352, 385, 384, 353), (378, 411, 412, 379), (365, 398, 399, 366), (383, 386, 385, 352), (379, 412, 413, 380), (366, 399, 400, 367), (353, 384, 387, 354), (380, 413, 414, 381), (367, 400, 401, 368), (354, 387, 388, 355), (381, 414, 415, 382), (368, 401, 402, 369), (355, 388, 389, 356), (382, 415, 386, 383), (369, 402, 403, 370), (356, 389, 390, 357), (370, 403, 404, 371), (357, 390, 391, 358), (371, 404, 405, 372), (358, 391, 392, 359), (372, 405, 406, 373), (359, 392, 393, 360), (373, 406, 407, 374), (360, 393, 394, 361), (374, 407, 408, 375), (361, 394, 395, 362), (375, 408, 409, 376), (362, 395, 396, 363), (376, 409, 410, 377), (363, 396, 397, 364)])
_uv = me_circle.uv_layers.new(name='UVMap')
_uv.uv.foreach_set('vector', [0.9117, 0.5953, 0.9117, 0.5953, 0.9117, 0.5953, 0.9117, 0.5953, 0.9117, 0.5953, 0.9117, 0.5953, 0.9117, 0.5953, 0.9117, 0.5953, 0.9117, 0.5953, 0.9117, 0.5953, 0.9117, 0.5953, 0.9117, 0.5953, 0.9117, 0.5953, 0.9117, 0.5953, 0.9117, 0.5953, 0.9117, 0.5953, 0.9117, 0.5953, 0.9117, 0.5953, 0.9117, 0.5953, 0.9117, 0.5953, 0.9117, 0.5953, 0.9117, 0.5953, 0.9117, 0.5953, 0.9117, 0.5953, 0.9117, 0.5953, 0.9117, 0.5953, 0.9117, 0.5953, 0.9117, 0.5953, 0.9117, 0.5953, 0.9117, 0.5953, 0.9117, 0.5953, 0.9117, 0.5953, 0.9117, 0.5953, 0.9117, 0.5953, 0.9117, 0.5953, 0.9117, 0.5953, 0.9117, 0.5953, 0.9117, 0.5953, 0.9117, 0.5953, 0.9117, 0.5953, 0.9117, 0.5953, 0.9117, 0.5953, 0.9117, 0.5953, 0.9117, 0.5953, 0.9117, 0.5953, 0.9117, 0.5953, 0.9117, 0.5953, 0.9117, 0.5953, 0.9117, 0.5953, 0.9117, 0.5953, 0.9117, 0.5953, 0.9117, 0.5953, 0.9117, 0.5953, 0.9117, 0.5953, 0.9117, 0.5953, 0.9117, 0.5953, 0.9117, 0.5953, 0.9117, 0.5953, 0.9117, 0.5953, 0.9117, 0.5953, 0.9117, 0.5953, 0.9117, 0.5953, 0.9117, 0.5953, 0.9117, 0.5953, 0.9117, 0.5953, 0.9117, 0.5953, 0.9117, 0.5953, 0.9117, 0.5953, 0.9117, 0.5953, 0.9117, 0.5953, 0.9117, 0.5953, 0.9117, 0.5953, 0.9117, 0.5953, 0.9117, 0.5953, 0.9117, 0.5953, 0.9117, 0.5953, 0.9117, 0.5953, 0.9117, 0.5953, 0.9117, 0.5953, 0.9117, 0.5953, 0.9117, 0.5953, 0.9117, 0.5953, 0.9117, 0.5953, 0.9117, 0.5953, 0.9117, 0.5953, 0.9117, 0.5953, 0.9117, 0.5953, 0.9117, 0.5953, 0.9117, 0.5953, 0.9117, 0.5953, 0.9117, 0.5953, 0.9117, 0.5953, 0.9117, 0.5953, 0.9117, 0.5953, 0.9117, 0.5953, 0.9117, 0.5953, 0.9117, 0.5953, 0.9117, 0.5953, 0.9117, 0.5953, 0.9117, 0.5953, 0.9117, 0.5953, 0.9117, 0.5953, 0.9117, 0.5953, 0.9117, 0.5953, 0.9117, 0.5953, 0.9117, 0.5953, 0.9117, 0.5953, 0.9117, 0.5953, 0.9117, 0.5953, 0.9117, 0.5953, 0.9117, 0.5953, 0.9117, 0.5953, 0.9117, 0.5953, 0.9117, 0.5953, 0.9117, 0.5953, 0.9117, 0.5953, 0.9117, 0.5953, 0.9117, 0.5953, 0.9117, 0.5953, 0.9117, 0.5953, 0.9117, 0.5953, 0.9117, 0.5953, 0.9117, 0.5953, 0.9117, 0.5953, 0.9117, 0.5953, 0.9117, 0.5953, 0.9117, 0.5953, 0.9117, 0.5953, 0.9117, 0.5953, 0.9117, 0.5953, 0.9117, 0.5953, 0.9117, 0.5953, 0.9117, 0.5953, 0.9117, 0.5953, 0.9117, 0.5953, 0.9117, 0.5953, 0.9117, 0.5953, 0.9117, 0.5953, 0.9117, 0.5953, 0.9117, 0.5953, 0.9117, 0.5953, 0.9117, 0.5953, 0.9117, 0.5953, 0.9117, 0.5953, 0.9117, 0.5953, 0.9117, 0.5953, 0.9117, 0.5953, 0.9117, 0.5953, 0.9117, 0.5953, 0.9117, 0.5953, 0.9117, 0.5953, 0.9117, 0.5953, 0.9117, 0.5953, 0.9117, 0.5953, 0.9117, 0.5953, 0.9117, 0.5953, 0.9117, 0.5953, 0.9117, 0.5953, 0.9117, 0.5953, 0.9117, 0.5953, 0.9117, 0.5953, 0.9117, 0.5953, 0.9117, 0.5953, 0.9117, 0.5953, 0.9117, 0.5953, 0.9117, 0.5953, 0.9117, 0.5953, 0.9117, 0.5953, 0.9117, 0.5953, 0.9117, 0.5953, 0.9117, 0.5953, 0.9117, 0.5953, 0.9117, 0.5953, 0.9117, 0.5953, 0.9117, 0.5953, 0.9117, 0.5953, 0.9117, 0.5953, 0.9117, 0.5953, 0.9117, 0.5953, 0.9117, 0.5953, 0.9117, 0.5953, 0.9117, 0.5953, 0.9117, 0.5953, 0.9117, 0.5953, 0.9117, 0.5953, 0.9117, 0.5953, 0.9117, 0.5953, 0.9117, 0.5953, 0.9117, 0.5953, 0.9117, 0.5953, 0.9117, 0.5953, 0.9117, 0.5953, 0.9117, 0.5953, 0.9117, 0.5953, 0.9117, 0.5953, 0.9117, 0.5953, 0.9117, 0.5953, 0.9117, 0.5953, 0.9117, 0.5953, 0.9117, 0.5953, 0.9117, 0.5953, 0.9117, 0.5953, 0.9117, 0.5953, 0.9117, 0.5953, 0.9117, 0.5953, 0.9117, 0.5953, 0.9117, 0.5953, 0.9117, 0.5953, 0.9117, 0.5953, 0.9117, 0.5953, 0.9117, 0.5953, 0.9117, 0.5953, 0.9117, 0.5953, 0.9117, 0.5953, 0.9117, 0.5953, 0.9117, 0.5953, 0.9117, 0.5953, 0.9117, 0.5953, 0.9117, 0.5953, 0.9117, 0.5953, 0.9117, 0.5953, 0.9117, 0.5953, 0.9117, 0.5953, 0.9117, 0.5953, 0.9117, 0.5953, 0.9117, 0.5953, 0.9117, 0.5953, 0.9117, 0.5953, 0.9117, 0.5953, 0.9117, 0.5953, 0.9117, 0.5953, 0.9117, 0.5953, 0.9117, 0.5953, 0.9117, 0.5953, 0.9117, 0.5953, 0.9117, 0.5953, 0.9117, 0.5953, 0.9117, 0.5953, 0.9117, 0.5953, 0.9117, 0.5953, 0.9117, 0.5953, 0.9117, 0.5953, 0.9117, 0.5953, 0.9117, 0.5953, 0.9117, 0.5953, 0.9117, 0.5953, 0.9117, 0.5953, 0.9117, 0.5953, 0.9117, 0.5953, 0.9117, 0.5953, 0.9117, 0.5953, 0.9117, 0.5953, 0.9117, 0.5953, 0.9117, 0.5953, 0.9117, 0.5953, 0.9117, 0.5953, 0.9117, 0.5953, 0.9117, 0.5953, 0.9117, 0.5953, 0.9117, 0.5953, 0.9117, 0.5953, 0.9117, 0.5953, 0.9117, 0.5953, 0.9117, 0.5953, 0.9117, 0.5953, 0.9117, 0.5953, 0.9117, 0.5953, 0.9117, 0.5953, 0.9117, 0.5953, 0.9117, 0.5953, 0.9117, 0.5953, 0.9117, 0.5953, 0.9117, 0.5953, 0.9117, 0.5953, 0.9117, 0.5953, 0.9117, 0.5953, 0.9117, 0.5953, 0.9117, 0.5953, 0.9117, 0.5953, 0.9117, 0.5953, 0.9117, 0.5953, 0.9117, 0.5953, 0.9117, 0.5953, 0.9117, 0.5953, 0.9117, 0.5953, 0.9117, 0.5953, 0.9117, 0.5953, 0.9117, 0.5953, 0.9117, 0.5953, 0.9117, 0.5953, 0.9117, 0.5953, 0.9117, 0.5953, 0.9117, 0.5953, 0.9117, 0.5953, 0.9117, 0.5953, 0.9117, 0.5953, 0.9117, 0.5953, 0.9117, 0.5953, 0.9117, 0.5953, 0.9117, 0.5953, 0.9117, 0.5953, 0.9117, 0.5953, 0.9117, 0.5953, 0.9117, 0.5953, 0.9117, 0.5953, 0.9117, 0.5953, 0.9117, 0.5953, 0.9117, 0.5953, 0.9117, 0.5953, 0.9117, 0.5953, 0.9117, 0.5953, 0.9117, 0.5953, 0.9117, 0.5953, 0.9117, 0.5953, 0.9117, 0.5953, 0.9117, 0.5953, 0.9117, 0.5953, 0.9117, 0.5953, 0.9117, 0.5953, 0.9117, 0.5953, 0.9117, 0.5953, 0.9117, 0.5953, 0.9117, 0.5953, 0.9117, 0.5953, 0.9117, 0.5953, 0.9117, 0.5953, 0.9117, 0.5953, 0.9117, 0.5953, 0.9117, 0.5953, 0.9117, 0.5953, 0.9117, 0.5953, 0.9117, 0.5953, 0.9117, 0.5953, 0.9117, 0.5953, 0.9117, 0.5953, 0.9117, 0.5953, 0.9117, 0.5953, 0.9117, 0.5953, 0.9117, 0.5953, 0.9117, 0.5953, 0.9117, 0.5953, 0.9117, 0.5953, 0.9117, 0.5953, 0.9117, 0.5953, 0.9117, 0.5953, 0.9117, 0.5953, 0.9117, 0.5953, 0.9117, 0.5953, 0.9117, 0.5953, 0.9117, 0.5953, 0.9117, 0.5953, 0.9117, 0.5953, 0.9117, 0.5953, 0.9117, 0.5953, 0.9117, 0.5953, 0.9117, 0.5953, 0.9117, 0.5953, 0.9117, 0.5953, 0.9117, 0.5953, 0.9117, 0.5953, 0.9117, 0.5953, 0.9117, 0.5953, 0.9117, 0.5953, 0.9117, 0.5953, 0.9117, 0.5953, 0.9117, 0.5953, 0.9117, 0.5953, 0.9117, 0.5953, 0.9117, 0.5953, 0.9117, 0.5953, 0.9117, 0.5953, 0.9117, 0.5953, 0.9117, 0.5953, 0.9117, 0.5953, 0.9117, 0.5953, 0.9117, 0.5953, 0.9117, 0.5953, 0.9117, 0.5953, 0.9117, 0.5953, 0.9117, 0.5953, 0.9117, 0.5953, 0.9117, 0.5953, 0.9117, 0.5953, 0.9117, 0.5953, 0.9117, 0.5953, 0.9117, 0.5953, 0.9117, 0.5953, 0.9117, 0.5953, 0.9117, 0.5953, 0.9117, 0.5953, 0.9117, 0.5953, 0.9117, 0.5953, 0.9117, 0.5953, 0.9117, 0.5953, 0.9117, 0.5953, 0.9117, 0.5953, 0.9117, 0.5953, 0.9117, 0.5953, 0.9117, 0.5953, 0.9117, 0.5953, 0.9117, 0.5953, 0.9117, 0.5953, 0.9117, 0.5953, 0.9117, 0.5953, 0.9117, 0.5953, 0.9117, 0.5953, 0.9117, 0.5953, 0.9117, 0.5953, 0.9117, 0.5953, 0.9117, 0.5953, 0.9117, 0.5953, 0.9117, 0.5953, 0.9117, 0.5953, 0.9117, 0.5953, 0.9117, 0.5953, 0.9117, 0.5953, 0.9117, 0.5953, 0.9117, 0.5953, 0.9117, 0.5953, 0.9117, 0.5953, 0.9117, 0.5953, 0.9117, 0.5953, 0.9117, 0.5953, 0.9117, 0.5953, 0.9117, 0.5953, 0.9117, 0.5953, 0.9117, 0.5953, 0.9117, 0.5953, 0.9117, 0.5953, 0.9117, 0.5953, 0.9117, 0.5953, 0.9117, 0.5953, 0.9117, 0.5953, 0.9117, 0.5953, 0.9117, 0.5953, 0.9117, 0.5953, 0.9117, 0.5953, 0.9117, 0.5953, 0.9117, 0.5953, 0.9117, 0.5953, 0.9117, 0.5953, 0.9117, 0.5953, 0.9117, 0.5953, 0.9117, 0.5953, 0.9117, 0.5953, 0.9117, 0.5953, 0.9117, 0.5953, 0.9117, 0.5953, 0.9117, 0.5953, 0.9117, 0.5953, 0.9117, 0.5953, 0.9117, 0.5953, 0.9117, 0.5953, 0.9117, 0.5953, 0.9117, 0.5953, 0.9117, 0.5953, 0.9117, 0.5953, 0.9117, 0.5953, 0.9117, 0.5953, 0.9117, 0.5953, 0.9117, 0.5953, 0.9117, 0.5953, 0.9117, 0.5953, 0.9117, 0.5953, 0.9117, 0.5953, 0.9117, 0.5953, 0.9117, 0.5953, 0.9117, 0.5953, 0.9117, 0.5953, 0.9117, 0.5953, 0.9117, 0.5953, 0.9117, 0.5953, 0.9117, 0.5953, 0.9117, 0.5953, 0.9117, 0.5953, 0.9117, 0.5953, 0.9117, 0.5953, 0.9117, 0.5953, 0.9117, 0.5953, 0.9117, 0.5953, 0.9117, 0.5953, 0.9117, 0.5953, 0.9117, 0.5953, 0.9117, 0.5953, 0.9117, 0.5953, 0.9117, 0.5953, 0.9117, 0.5953, 0.9117, 0.5953, 0.9117, 0.5953, 0.9117, 0.5953, 0.9117, 0.5953, 0.9117, 0.5953, 0.9117, 0.5953, 0.9117, 0.5953, 0.9117, 0.5953, 0.9117, 0.5953, 0.9117, 0.5953, 0.9117, 0.5953, 0.9117, 0.5953, 0.9117, 0.5953, 0.9117, 0.5953, 0.9117, 0.5953, 0.9117, 0.5953, 0.9117, 0.5953, 0.9117, 0.5953, 0.9117, 0.5953, 0.9117, 0.5953, 0.9117, 0.5953, 0.9117, 0.5953, 0.9117, 0.5953, 0.9117, 0.5953, 0.9117, 0.5953, 0.9117, 0.5953, 0.9117, 0.5953, 0.9117, 0.5953, 0.9117, 0.5953, 0.9117, 0.5953, 0.9117, 0.5953, 0.9117, 0.5953, 0.9117, 0.5953, 0.9117, 0.5953, 0.9117, 0.5953, 0.9117, 0.5953, 0.9117, 0.5953, 0.9117, 0.5953, 0.9117, 0.5953, 0.9117, 0.5953, 0.9117, 0.5953, 0.9117, 0.5953, 0.9117, 0.5953, 0.9117, 0.5953, 0.9117, 0.5953, 0.9117, 0.5953, 0.9117, 0.5953, 0.9117, 0.5953, 0.9117, 0.5953, 0.9117, 0.5953, 0.9117, 0.5953, 0.9117, 0.5953, 0.9117, 0.5953, 0.9117, 0.5953, 0.9117, 0.5953, 0.9117, 0.5953, 0.9117, 0.5953, 0.9117, 0.5953, 0.9117, 0.5953, 0.9117, 0.5953, 0.9117, 0.5953, 0.9117, 0.5953, 0.9117, 0.5953, 0.9117, 0.5953, 0.9117, 0.5953, 0.9117, 0.5953, 0.9117, 0.5953, 0.9117, 0.5953, 0.9117, 0.5953, 0.9117, 0.5953, 0.9117, 0.5953, 0.9117, 0.5953, 0.9117, 0.5953, 0.9117, 0.5953, 0.9117, 0.5953, 0.9117, 0.5953, 0.9117, 0.5953, 0.9117, 0.5953, 0.9117, 0.5953, 0.9117, 0.5953, 0.9117, 0.5953, 0.9117, 0.5953, 0.9117, 0.5953, 0.9117, 0.5953, 0.9117, 0.5953, 0.9117, 0.5953, 0.9117, 0.5953, 0.9117, 0.5953, 0.9117, 0.5953, 0.9117, 0.5953, 0.9117, 0.5953, 0.9117, 0.5953, 0.9117, 0.5953, 0.9117, 0.5953, 0.9117, 0.5953, 0.9117, 0.5953, 0.9117, 0.5953, 0.9117, 0.5953, 0.9117, 0.5953, 0.9117, 0.5953, 0.9117, 0.5953, 0.9117, 0.5953, 0.9117, 0.5953, 0.9117, 0.5953, 0.9117, 0.5953, 0.9117, 0.5953, 0.9117, 0.5953, 0.9117, 0.5953, 0.9117, 0.5953, 0.9117, 0.5953, 0.9117, 0.5953, 0.9117, 0.5953, 0.9117, 0.5953, 0.9117, 0.5953, 0.9117, 0.5953, 0.9117, 0.5953, 0.9117, 0.5953, 0.9117, 0.5953, 0.9117, 0.5953, 0.9117, 0.5953, 0.9117, 0.5953, 0.9117, 0.5953, 0.9117, 0.5953, 0.9117, 0.5953, 0.9117, 0.5953, 0.9117, 0.5953, 0.9117, 0.5953, 0.9117, 0.5953, 0.9117, 0.5953, 0.9117, 0.5953, 0.9117, 0.5953, 0.9117, 0.5953, 0.9117, 0.5953, 0.9117, 0.5953, 0.9117, 0.5953, 0.9117, 0.5953, 0.9117, 0.5953, 0.9117, 0.5953, 0.9117, 0.5953, 0.9117, 0.5953, 0.9117, 0.5953, 0.9117, 0.5953, 0.9117, 0.5953, 0.9117, 0.5953, 0.9117, 0.5953, 0.9117, 0.5953, 0.9117, 0.5953, 0.9117, 0.5953, 0.9117, 0.5953, 0.9117, 0.5953, 0.9117, 0.5953, 0.9117, 0.5953, 0.9117, 0.5953, 0.9117, 0.5953, 0.9117, 0.5953, 0.9117, 0.5953, 0.9117, 0.5953, 0.9117, 0.5953, 0.9117, 0.5953, 0.9117, 0.5953, 0.9117, 0.5953, 0.9117, 0.5953, 0.9117, 0.5953, 0.9117, 0.5953, 0.9117, 0.5953, 0.9117, 0.5953, 0.9117, 0.5953, 0.9117, 0.5953, 0.9117, 0.5953, 0.9117, 0.5953, 0.9117, 0.5953, 0.9117, 0.5953, 0.9117, 0.5953, 0.9117, 0.5953, 0.9117, 0.5953, 0.9117, 0.5953, 0.9117, 0.5953, 0.9117, 0.5953, 0.9117, 0.5953, 0.9117, 0.5953, 0.9117, 0.5953, 0.9117, 0.5953, 0.9117, 0.5953, 0.9117, 0.5953, 0.9117, 0.5953, 0.9117, 0.5953, 0.9117, 0.5953, 0.9117, 0.5953, 0.9117, 0.5953, 0.9117, 0.5953, 0.9117, 0.5953, 0.9117, 0.5953, 0.9117, 0.5953, 0.9117, 0.5953, 0.9117, 0.5953, 0.9117, 0.5953, 0.9117, 0.5953, 0.9117, 0.5953, 0.9117, 0.5953, 0.9117, 0.5953, 0.9117, 0.5953, 0.9117, 0.5953, 0.9117, 0.5953, 0.9117, 0.5953, 0.9117, 0.5953, 0.9117, 0.5953, 0.9117, 0.5953, 0.9117, 0.5953, 0.9117, 0.5953, 0.9117, 0.5953, 0.9117, 0.5953, 0.9117, 0.5953, 0.9117, 0.5953, 0.9117, 0.5953, 0.9117, 0.5953, 0.9117, 0.5953, 0.9117, 0.5953, 0.9117, 0.5953, 0.9117, 0.5953, 0.9117, 0.5953, 0.9117, 0.5953, 0.9117, 0.5953, 0.9117, 0.5953, 0.9117, 0.5953, 0.9117, 0.5953, 0.9117, 0.5953, 0.9117, 0.5953, 0.9117, 0.5953, 0.9117, 0.5953, 0.9117, 0.5953, 0.9117, 0.5953, 0.9117, 0.5953, 0.9117, 0.5953, 0.9117, 0.5953, 0.9117, 0.5953, 0.9117, 0.5953, 0.9117, 0.5953, 0.9117, 0.5953, 0.9117, 0.5953, 0.9117, 0.5953, 0.9117, 0.5953, 0.9117, 0.5953, 0.9117, 0.5953, 0.9117, 0.5953, 0.9117, 0.5953, 0.9117, 0.5953, 0.9117, 0.5953, 0.9117, 0.5953, 0.9117, 0.5953, 0.9117, 0.5953, 0.9117, 0.5953, 0.9117, 0.5953, 0.9117, 0.5953, 0.9117, 0.5953, 0.9117, 0.5953, 0.9117, 0.5953, 0.9117, 0.5953, 0.9117, 0.5953, 0.9117, 0.5953, 0.9117, 0.5953, 0.9117, 0.5953, 0.9117, 0.5953, 0.9117, 0.5953, 0.9117, 0.5953, 0.9117, 0.5953, 0.9117, 0.5953, 0.9117, 0.5953, 0.9117, 0.5953, 0.9117, 0.5953, 0.9117, 0.5953, 0.9117, 0.5953, 0.9117, 0.5953, 0.9117, 0.5953, 0.9117, 0.5953, 0.9117, 0.5953, 0.9117, 0.5953, 0.9117, 0.5953, 0.9117, 0.5953, 0.9117, 0.5953, 0.9117, 0.5953, 0.9117, 0.5953, 0.9117, 0.5953, 0.9117, 0.5953, 0.9117, 0.5953, 0.9117, 0.5953, 0.9117, 0.5953, 0.9117, 0.5953, 0.9117, 0.5953, 0.9117, 0.5953, 0.9117, 0.5953, 0.9117, 0.5953, 0.9117, 0.5953, 0.9117, 0.5953, 0.9117, 0.5953, 0.9117, 0.5953, 0.9117, 0.5953, 0.9117, 0.5953, 0.9117, 0.5953, 0.9117, 0.5953, 0.9117, 0.5953, 0.9117, 0.5953, 0.9117, 0.5953, 0.9117, 0.5953, 0.9117, 0.5953, 0.9117, 0.5953, 0.9117, 0.5953, 0.9117, 0.5953, 0.9117, 0.5953, 0.9117, 0.5953, 0.9117, 0.5953, 0.9117, 0.5953, 0.9117, 0.5953, 0.9117, 0.5953, 0.9117, 0.5953, 0.9117, 0.5953, 0.9117, 0.5953, 0.9117, 0.5953, 0.9117, 0.5953, 0.9117, 0.5953, 0.9117, 0.5953, 0.9117, 0.5953, 0.9117, 0.5953, 0.9117, 0.5953, 0.9117, 0.5953, 0.9117, 0.5953, 0.9117, 0.5953, 0.9117, 0.5953, 0.9117, 0.5953, 0.9117, 0.5953, 0.9117, 0.5953, 0.9117, 0.5953, 0.9117, 0.5953, 0.9117, 0.5953, 0.9117, 0.5953, 0.9117, 0.5953, 0.9117, 0.5953, 0.9117, 0.5953, 0.9117, 0.5953, 0.9117, 0.5953, 0.9117, 0.5953, 0.9117, 0.5953, 0.9117, 0.5953, 0.9117, 0.5953, 0.9117, 0.5953, 0.9117, 0.5953, 0.9117, 0.5953, 0.9117, 0.5953, 0.9117, 0.5953, 0.9117, 0.5953, 0.9117, 0.5953, 0.9117, 0.5953, 0.9117, 0.5953, 0.9117, 0.5953, 0.9117, 0.5953, 0.9117, 0.5953, 0.9117, 0.5953, 0.9117, 0.5953, 0.9117, 0.5953, 0.9117, 0.5953, 0.9117, 0.5953, 0.9117, 0.5953, 0.9117, 0.5953, 0.9117, 0.5953, 0.9117, 0.5953, 0.9117, 0.5953, 0.9117, 0.5953, 0.9117, 0.5953, 0.9117, 0.5953, 0.9117, 0.5953, 0.9117, 0.5953, 0.9117, 0.5953, 0.9117, 0.5953, 0.9117, 0.5953, 0.9117, 0.5953, 0.9117, 0.5953, 0.9117, 0.5953, 0.9117, 0.5953, 0.9117, 0.5953, 0.9117, 0.5953, 0.9117, 0.5953, 0.9117, 0.5953, 0.9117, 0.5953, 0.9117, 0.5953, 0.9117, 0.5953, 0.9117, 0.5953, 0.9117, 0.5953, 0.9117, 0.5953, 0.9117, 0.5953, 0.9117, 0.5953, 0.9117, 0.5953, 0.9117, 0.5953, 0.9117, 0.5953, 0.9117, 0.5953, 0.9117, 0.5953, 0.9117, 0.5953, 0.9117, 0.5953, 0.9117, 0.5953, 0.9117, 0.5953, 0.9117, 0.5953, 0.9117, 0.5953, 0.9117, 0.5953, 0.9117, 0.5953, 0.9117, 0.5953, 0.9117, 0.5953, 0.9117, 0.5953, 0.9117, 0.5953, 0.9117, 0.5953, 0.9117, 0.5953, 0.9117, 0.5953, 0.9117, 0.5953, 0.9117, 0.5953, 0.9117, 0.5953, 0.9117, 0.5953, 0.9117, 0.5953, 0.9117, 0.5953, 0.9117, 0.5953, 0.9117, 0.5953, 0.9117, 0.5953, 0.9117, 0.5953, 0.9117, 0.5953, 0.9117, 0.5953, 0.9117, 0.5953, 0.9117, 0.5953, 0.9117, 0.5953, 0.9117, 0.5953, 0.9117, 0.5953, 0.9117, 0.5953, 0.9117, 0.5953, 0.9117, 0.5953, 0.9117, 0.5953, 0.9117, 0.5953, 0.9117, 0.5953, 0.9117, 0.5953, 0.9117, 0.5953, 0.9117, 0.5953, 0.9117, 0.5953, 0.9117, 0.5953, 0.9117, 0.5953, 0.9117, 0.5953, 0.9117, 0.5953, 0.9117, 0.5953, 0.9117, 0.5953, 0.9117, 0.5953, 0.9117, 0.5953, 0.9117, 0.5953, 0.9117, 0.5953, 0.9117, 0.5953, 0.9117, 0.5953, 0.9117, 0.5953, 0.9117, 0.5953, 0.9117, 0.5953, 0.9117, 0.5953, 0.9117, 0.5953, 0.9117, 0.5953, 0.9117, 0.5953, 0.9117, 0.5953, 0.9117, 0.5953, 0.9117, 0.5953, 0.9117, 0.5953, 0.9117, 0.5953, 0.9117, 0.5953, 0.9117, 0.5953, 0.9117, 0.5953, 0.9117, 0.5953, 0.9117, 0.5953, 0.9117, 0.5953, 0.9117, 0.5953, 0.9117, 0.5953, 0.9117, 0.5953, 0.9117, 0.5953, 0.9117, 0.5953, 0.9117, 0.5953, 0.9117, 0.5953, 0.9117, 0.5953, 0.9117, 0.5953, 0.9117, 0.5953, 0.9117, 0.5953, 0.9117, 0.5953, 0.9117, 0.5953, 0.9117, 0.5953, 0.9117, 0.5953, 0.9117, 0.5953, 0.9117, 0.5953, 0.9117, 0.5953, 0.9117, 0.5953, 0.9117, 0.5953, 0.9117, 0.5953, 0.9117, 0.5953, 0.9117, 0.5953, 0.9117, 0.5953, 0.9117, 0.5953, 0.9117, 0.5953, 0.9117, 0.5953, 0.9117, 0.5953, 0.9117, 0.5953, 0.9117, 0.5953, 0.9117, 0.5953, 0.9117, 0.5953, 0.9117, 0.5953, 0.9117, 0.5953, 0.9117, 0.5953, 0.9117, 0.5953, 0.9117, 0.5953, 0.9117, 0.5953, 0.9117, 0.5953, 0.9117, 0.5953, 0.9117, 0.5953, 0.9117, 0.5953, 0.9117, 0.5953, 0.9117, 0.5953, 0.9117, 0.5953, 0.9117, 0.5953, 0.9117, 0.5953, 0.9117, 0.5953, 0.9117, 0.5953, 0.9117, 0.5953, 0.9117, 0.5953, 0.9117, 0.5953, 0.9117, 0.5953, 0.9117, 0.5953, 0.9117, 0.5953, 0.9117, 0.5953, 0.9117, 0.5953, 0.9117, 0.5953, 0.9117, 0.5953, 0.9117, 0.5953, 0.9117, 0.5953, 0.9117, 0.5953, 0.9117, 0.5953, 0.9117, 0.5953, 0.9117, 0.5953, 0.9117, 0.5953, 0.9117, 0.5953, 0.9117, 0.5953, 0.9117, 0.5953, 0.9117, 0.5953, 0.9117, 0.5953, 0.9117, 0.5953, 0.9117, 0.5953, 0.9117, 0.5953, 0.9117, 0.5953, 0.9117, 0.5953, 0.9117, 0.5953, 0.9117, 0.5953, 0.9117, 0.5953, 0.9117, 0.5953, 0.9117, 0.5953, 0.9117, 0.5953, 0.9117, 0.5953, 0.9117, 0.5953, 0.9117, 0.5953, 0.9117, 0.5953, 0.9117, 0.5953, 0.9117, 0.5953, 0.9117, 0.5953, 0.9117, 0.5953, 0.9117, 0.5953, 0.9117, 0.5953, 0.9117, 0.5953, 0.9117, 0.5953, 0.9117, 0.5953, 0.9117, 0.5953, 0.9117, 0.5953, 0.9117, 0.5953, 0.9117, 0.5953, 0.9117, 0.5953, 0.9117, 0.5953, 0.9117, 0.5953, 0.9117, 0.5953, 0.9117, 0.5953, 0.9117, 0.5953, 0.9117, 0.5953, 0.9117, 0.5953, 0.9117, 0.5953, 0.9117, 0.5953, 0.9117, 0.5953, 0.9117, 0.5953, 0.9117, 0.5953, 0.9117, 0.5953, 0.9117, 0.5953, 0.9117, 0.5953, 0.9117, 0.5953, 0.9117, 0.5953, 0.9117, 0.5953, 0.9117, 0.5953, 0.9117, 0.5953, 0.9117, 0.5953, 0.9117, 0.5953, 0.9117, 0.5953, 0.9117, 0.5953, 0.9117, 0.5953, 0.9117, 0.5953, 0.9117, 0.5953, 0.9117, 0.5953, 0.9117, 0.5953, 0.9117, 0.5953, 0.9117, 0.5953, 0.9117, 0.5953, 0.9117, 0.5953, 0.9117, 0.5953, 0.9117, 0.5953, 0.9117, 0.5953, 0.9117, 0.5953, 0.9117, 0.5953, 0.9117, 0.5953, 0.9117, 0.5953, 0.9117, 0.5953, 0.9117, 0.5953, 0.9117, 0.5953, 0.9117, 0.5953, 0.9117, 0.5953, 0.9117, 0.5953, 0.9117, 0.5953, 0.9117, 0.5953, 0.9117, 0.5953, 0.9117, 0.5953, 0.9117, 0.5953, 0.9117, 0.5953, 0.9117, 0.5953, 0.9117, 0.5953, 0.9117, 0.5953, 0.9117, 0.5953, 0.9117, 0.5953, 0.9117, 0.5953, 0.9117, 0.5953, 0.9117, 0.5953, 0.9117, 0.5953, 0.9117, 0.5953, 0.9117, 0.5953, 0.9117, 0.5953, 0.9117, 0.5953, 0.9117, 0.5953, 0.9117, 0.5953, 0.9117, 0.5953, 0.9117, 0.5953, 0.9117, 0.5953, 0.9117, 0.5953, 0.9117, 0.5953, 0.9117, 0.5953, 0.9117, 0.5953, 0.9117, 0.5953, 0.9117, 0.5953, 0.9117, 0.5953, 0.9117, 0.5953, 0.9117, 0.5953, 0.9117, 0.5953, 0.9117, 0.5953, 0.9117, 0.5953, 0.9117, 0.5953, 0.9117, 0.5953, 0.9117, 0.5953, 0.9117, 0.5953, 0.9117, 0.5953, 0.9117, 0.5953, 0.9117, 0.5953, 0.9117, 0.5953, 0.9117, 0.5953, 0.9117, 0.5953, 0.9117, 0.5953, 0.9117, 0.5953, 0.9117, 0.5953, 0.9117, 0.5953, 0.9117, 0.5953, 0.9117, 0.5953, 0.9117, 0.5953, 0.9117, 0.5953, 0.9117, 0.5953, 0.9117, 0.5953, 0.9117, 0.5953, 0.9117, 0.5953, 0.9117, 0.5953, 0.9117, 0.5953, 0.9117, 0.5953, 0.9117, 0.5953, 0.9117, 0.5953, 0.9117, 0.5953, 0.9117, 0.5953, 0.9117, 0.5953, 0.9117, 0.5953, 0.9117, 0.5953, 0.9117, 0.5953, 0.9117, 0.5953, 0.9117, 0.5953, 0.9117, 0.5953, 0.9117, 0.5953, 0.9117, 0.5953, 0.9117, 0.5953, 0.9117, 0.5953, 0.9117, 0.5953, 0.9117, 0.5953, 0.9117, 0.5953, 0.9117, 0.5953, 0.9117, 0.5953, 0.9117, 0.5953, 0.9117, 0.5953, 0.9117, 0.5953, 0.9117, 0.5953, 0.9117, 0.5953, 0.9117, 0.5953, 0.9117, 0.5953, 0.9117, 0.5953, 0.9117, 0.5953, 0.9117, 0.5953, 0.9117, 0.5953, 0.9117, 0.5953, 0.9117, 0.5953, 0.9117, 0.5953, 0.9117, 0.5953, 0.9117, 0.5953, 0.9117, 0.5953, 0.9117, 0.5953, 0.9117, 0.5953, 0.9117, 0.5953, 0.9117, 0.5953, 0.9117, 0.5953, 0.9117, 0.5953, 0.9117, 0.5953, 0.9117, 0.5953, 0.9117, 0.5953, 0.9117, 0.5953, 0.9117, 0.5953, 0.9117, 0.5953, 0.9117, 0.5953, 0.9117, 0.5953, 0.9117, 0.5953, 0.9117, 0.5953, 0.9117, 0.5953, 0.9117, 0.5953, 0.9117, 0.5953, 0.9117, 0.5953, 0.9117, 0.5953, 0.9117, 0.5953, 0.9117, 0.5953, 0.9117, 0.5953, 0.9117, 0.5953, 0.9117, 0.5953, 0.9117, 0.5953, 0.9117, 0.5953, 0.9117, 0.5953, 0.9117, 0.5953, 0.9117, 0.5953, 0.9117, 0.5953, 0.9117, 0.5953, 0.9117, 0.5953, 0.9117, 0.5953, 0.9117, 0.5953, 0.9117, 0.5953, 0.9117, 0.5953, 0.9117, 0.5953, 0.9117, 0.5953, 0.9117, 0.5953, 0.9117, 0.5953, 0.9117, 0.5953, 0.9117, 0.5953, 0.9117, 0.5953, 0.9117, 0.5953, 0.9117, 0.5953, 0.9117, 0.5953, 0.9117, 0.5953, 0.9117, 0.5953, 0.9117, 0.5953, 0.9117, 0.5953, 0.9117, 0.5953, 0.9117, 0.5953, 0.9117, 0.5953, 0.9117, 0.5953, 0.9117, 0.5953, 0.9117, 0.5953, 0.9117, 0.5953, 0.9117, 0.5953, 0.9117, 0.5953, 0.9117, 0.5953, 0.9117, 0.5953, 0.9117, 0.5953, 0.9117, 0.5953, 0.9117, 0.5953, 0.9117, 0.5953, 0.9117, 0.5953, 0.9117, 0.5953, 0.9117, 0.5953, 0.9117, 0.5953, 0.9117, 0.5953, 0.9117, 0.5953, 0.9117, 0.5953, 0.9117, 0.5953, 0.9117, 0.5953, 0.9117, 0.5953, 0.9117, 0.5953, 0.9117, 0.5953, 0.9117, 0.5953, 0.9117, 0.5953, 0.9117, 0.5953, 0.9117, 0.5953, 0.9117, 0.5953, 0.9117, 0.5953, 0.9117, 0.5953, 0.9117, 0.5953, 0.9117, 0.5953, 0.9117, 0.5953, 0.9117, 0.5953, 0.9117, 0.5953, 0.9117, 0.5953, 0.9117, 0.5953, 0.9117, 0.5953, 0.9117, 0.5953, 0.9117, 0.5953, 0.9117, 0.5953, 0.9117, 0.5953, 0.9117, 0.5953, 0.9117, 0.5953, 0.9117, 0.5953, 0.9117, 0.5953, 0.9117, 0.5953, 0.9117, 0.5953, 0.9117, 0.5953, 0.9117, 0.5953, 0.9117, 0.5953, 0.9117, 0.5953, 0.9117, 0.5953, 0.9117, 0.5953, 0.9117, 0.5953, 0.9117, 0.5953, 0.9117, 0.5953, 0.9117, 0.5953, 0.9117, 0.5953, 0.9117, 0.5953, 0.9117, 0.5953, 0.9117, 0.5953, 0.9117, 0.5953, 0.9117, 0.5953, 0.9117, 0.5953, 0.9117, 0.5953, 0.9117, 0.5953, 0.9117, 0.5953, 0.9117, 0.5953, 0.9117, 0.5953, 0.9117, 0.5953, 0.9117, 0.5953, 0.9117, 0.5953, 0.9117, 0.5953, 0.9117, 0.5953, 0.9117, 0.5953, 0.9117, 0.5953, 0.9117, 0.5953, 0.9117, 0.5953, 0.9117, 0.5953, 0.9117, 0.5953, 0.9117, 0.5953, 0.9117, 0.5953, 0.9117, 0.5953, 0.9117, 0.5953, 0.9117, 0.5953, 0.9117, 0.5953, 0.9117, 0.5953, 0.9117, 0.5953, 0.9117, 0.5953, 0.9117, 0.5953, 0.9117, 0.5953, 0.9117, 0.5953, 0.9117, 0.5953, 0.9117, 0.5953, 0.9117, 0.5953, 0.9117, 0.5953, 0.9117, 0.5953, 0.9117, 0.5953, 0.9117, 0.5953, 0.9117, 0.5953, 0.9117, 0.5953, 0.9117, 0.5953, 0.9117, 0.5953, 0.9117, 0.5953, 0.9117, 0.5953, 0.9117, 0.5953, 0.9117, 0.5953, 0.9117, 0.5953, 0.9117, 0.5953, 0.9117, 0.5953, 0.9117, 0.5953, 0.9117, 0.5953, 0.9117, 0.5953, 0.9117, 0.5953, 0.9117, 0.5953, 0.9117, 0.5953, 0.9117, 0.5953, 0.9117, 0.5953, 0.9117, 0.5953, 0.9117, 0.5953, 0.9117, 0.5953, 0.9117, 0.5953, 0.9117, 0.5953, 0.9117, 0.5953, 0.9117, 0.5953, 0.9117, 0.5953, 0.9117, 0.5953, 0.9117, 0.5953, 0.9117, 0.5953, 0.9117, 0.5953, 0.9117, 0.5953, 0.9117, 0.5953, 0.9117, 0.5953, 0.9117, 0.5953, 0.9117, 0.5953, 0.9117, 0.5953, 0.9117, 0.5953, 0.9117, 0.5953, 0.9117, 0.5953, 0.9117, 0.5953, 0.9117, 0.5953, 0.9117, 0.5953, 0.9117, 0.5953, 0.9117, 0.5953, 0.9117, 0.5953, 0.9117, 0.5953, 0.9117, 0.5953, 0.9117, 0.5953, 0.9117, 0.5953, 0.9117, 0.5953, 0.9117, 0.5953, 0.9117, 0.5953, 0.9117, 0.5953, 0.9117, 0.5953, 0.9117, 0.5953, 0.9117, 0.5953, 0.9117, 0.5953, 0.9117, 0.5953, 0.9117, 0.5953, 0.9117, 0.5953, 0.9117, 0.5953, 0.9117, 0.5953, 0.9117, 0.5953, 0.9117, 0.5953, 0.9117, 0.5953, 0.9117, 0.5953, 0.9117, 0.5953, 0.9117, 0.5953, 0.9117, 0.5953, 0.9117, 0.5953, 0.9117, 0.5953, 0.9117, 0.5953, 0.9117, 0.5953, 0.9117, 0.5953, 0.9117, 0.5953, 0.9117, 0.5953, 0.9117, 0.5953, 0.9117, 0.5953, 0.9117, 0.5953, 0.9117, 0.5953, 0.9117, 0.5953, 0.9117, 0.5953, 0.9117, 0.5953, 0.9117, 0.5953, 0.9117, 0.5953, 0.9117, 0.5953, 0.9117, 0.5953, 0.9117, 0.5953, 0.9117, 0.5953, 0.9117, 0.5953, 0.9117, 0.5953, 0.9117, 0.5953, 0.9117, 0.5953, 0.9117, 0.5953, 0.9117, 0.5953, 0.9117, 0.5953, 0.9117, 0.5953, 0.9117, 0.5953, 0.9117, 0.5953, 0.9117, 0.5953, 0.9117, 0.5953, 0.9117, 0.5953, 0.9117, 0.5953, 0.9117, 0.5953, 0.9117, 0.5953, 0.9117, 0.5953, 0.9117, 0.5953, 0.9117, 0.5953, 0.9117, 0.5953, 0.9117, 0.5953, 0.9117, 0.5953, 0.9117, 0.5953, 0.9117, 0.5953, 0.9117, 0.5953, 0.9117, 0.5953, 0.9117, 0.5953, 0.9117, 0.5953, 0.9117, 0.5953, 0.9117, 0.5953, 0.9117, 0.5953, 0.9117, 0.5953, 0.9117, 0.5953, 0.9117, 0.5953, 0.9117, 0.5953, 0.9117, 0.5953, 0.9117, 0.5953, 0.9117, 0.5953, 0.9117, 0.5953, 0.9117, 0.5953, 0.9117, 0.5953, 0.9117, 0.5953, 0.9117, 0.5953, 0.9117, 0.5953, 0.9117, 0.5953, 0.9117, 0.5953, 0.9117, 0.5953, 0.9117, 0.5953, 0.9117, 0.5953, 0.9117, 0.5953, 0.9117, 0.5953, 0.9117, 0.5953, 0.9117, 0.5953, 0.9117, 0.5953, 0.9117, 0.5953, 0.9117, 0.5953, 0.9117, 0.5953, 0.9117, 0.5953, 0.9117, 0.5953, 0.9117, 0.5953, 0.9117, 0.5953, 0.9117, 0.5953, 0.9117, 0.5953, 0.9117, 0.5953, 0.9117, 0.5953, 0.9117, 0.5953, 0.9117, 0.5953, 0.9117, 0.5953, 0.9117, 0.5953, 0.9117, 0.5953, 0.9117, 0.5953, 0.9117, 0.5953, 0.9117, 0.5953, 0.9117, 0.5953, 0.9117, 0.5953, 0.9117, 0.5953, 0.9117, 0.5953, 0.9117, 0.5953, 0.9117, 0.5953, 0.9117, 0.5953, 0.9117, 0.5953, 0.9117, 0.5953, 0.9117, 0.5953, 0.9117, 0.5953, 0.9117, 0.5953, 0.9117, 0.5953, 0.9117, 0.5953, 0.9117, 0.5953, 0.9117, 0.5953, 0.9117, 0.5953, 0.9117, 0.5953, 0.9117, 0.5953, 0.9117, 0.5953, 0.9117, 0.5953, 0.9117, 0.5953, 0.9117, 0.5953, 0.9117, 0.5953, 0.9117, 0.5953, 0.9117, 0.5953, 0.9117, 0.5953, 0.9117, 0.5953, 0.9117, 0.5953, 0.9117, 0.5953, 0.9117, 0.5953, 0.9117, 0.5953, 0.9117, 0.5953, 0.9117, 0.5953, 0.9117, 0.5953, 0.9117, 0.5953, 0.9117, 0.5953, 0.9117, 0.5953, 0.9117, 0.5953, 0.9117, 0.5953, 0.9117, 0.5953, 0.9117, 0.5953, 0.9117, 0.5953, 0.9117, 0.5953, 0.9117, 0.5953, 0.9117, 0.5953, 0.9117, 0.5953, 0.9117, 0.5953, 0.9117, 0.5953, 0.9117, 0.5953, 0.9117, 0.5953, 0.9117, 0.5953, 0.9117, 0.5953, 0.9117, 0.5953, 0.9117, 0.5953, 0.9117, 0.5953, 0.9117, 0.5953, 0.9117, 0.5953, 0.9117, 0.5953, 0.9117, 0.5953, 0.9117, 0.5953, 0.9117, 0.5953, 0.9117, 0.5953, 0.9117, 0.5953, 0.9117, 0.5953, 0.9117, 0.5953, 0.9117, 0.5953, 0.9117, 0.5953, 0.9117, 0.5953, 0.9117, 0.5953, 0.9117, 0.5953, 0.9117, 0.5953, 0.9117, 0.5953, 0.9117, 0.5953, 0.9117, 0.5953, 0.9117, 0.5953, 0.9117, 0.5953, 0.9117, 0.5953, 0.9117, 0.5953, 0.9117, 0.5953, 0.9117, 0.5953, 0.9117, 0.5953, 0.9117, 0.5953, 0.9117, 0.5953])
me_circle.materials.append(mat_material)
me_circle.use_remesh_fix_poles = True
me_circle.use_remesh_preserve_attributes = False
me_circle.use_mirror_vertex_groups = False
me_circle.update()
me_cube_002 = bpy.data.meshes.new('Cube.002')
me_cube_002.from_pydata([(-1.0, 1.0, -1.0), (-1.0, 1.0, 1.0), (1.0, 1.0, -1.0), (1.0, 1.0, 1.0), (-0.7841, -1.112, -0.7841), (-1.0, -0.876, -1.0), (-0.7841, -1.112, 0.7841), (-1.0, -0.876, 1.0), (0.7841, -1.112, -0.7841), (1.0, -0.876, -1.0), (0.7841, -1.112, 0.7841), (1.0, -0.876, 1.0)], [], [(8, 10, 6, 4), (0, 1, 3, 2), (3, 1, 7, 11), (5, 7, 1, 0), (2, 3, 11, 9), (4, 6, 7, 5), (10, 8, 9, 11), (5, 9, 8, 4), (11, 7, 6, 10), (0, 2, 9, 5)])
_uv = me_cube_002.uv_layers.new(name='UVMap')
_uv.uv.foreach_set('vector', [0.9174, 0.6566, 0.9174, 0.6566, 0.9174, 0.6566, 0.9174, 0.6566, 0.9174, 0.6566, 0.9174, 0.6566, 0.9174, 0.6566, 0.9174, 0.6566, 0.9174, 0.6566, 0.9174, 0.6566, 0.9174, 0.6566, 0.9174, 0.6566, 0.9174, 0.6566, 0.9174, 0.6566, 0.9174, 0.6566, 0.9174, 0.6566, 0.9174, 0.6566, 0.9174, 0.6566, 0.9174, 0.6566, 0.9174, 0.6566, 0.9174, 0.6566, 0.9174, 0.6566, 0.9174, 0.6566, 0.9174, 0.6566, 0.9174, 0.6566, 0.9174, 0.6566, 0.9174, 0.6566, 0.9174, 0.6566, 0.9174, 0.6566, 0.9174, 0.6566, 0.9174, 0.6566, 0.9174, 0.6566, 0.9174, 0.6566, 0.9174, 0.6566, 0.9174, 0.6566, 0.9174, 0.6566, 0.9174, 0.6566, 0.9174, 0.6566, 0.9174, 0.6566, 0.9174, 0.6566])
me_cube_002.materials.append(mat_material)
me_cube_002.use_remesh_fix_poles = True
me_cube_002.use_remesh_preserve_attributes = False
me_cube_002.use_mirror_vertex_groups = False
me_cube_002.update()
me_torus = bpy.data.meshes.new('Torus')
me_torus.from_pydata([(1.25, 0.0, 0.0), (0.875, 0.0, 0.2165), (0.875, 0.0, -0.2165), (0.9576, 0.8035, 0.0), (0.6703, 0.5624, 0.2165), (0.6703, 0.5624, -0.2165), (0.2171, 1.231, 0.0), (0.1519, 0.8617, 0.2165), (0.1519, 0.8617, -0.2165), (-0.625, 1.083, 0.0), (-0.4375, 0.7578, 0.2165), (-0.4375, 0.7578, -0.2165), (-1.175, 0.4275, 0.0), (-0.8222, 0.2993, 0.2165), (-0.8222, 0.2993, -0.2165), (-1.175, -0.4275, 0.0), (-0.8222, -0.2993, 0.2165), (-0.8222, -0.2993, -0.2165), (-0.625, -1.083, 0.0), (-0.4375, -0.7578, 0.2165), (-0.4375, -0.7578, -0.2165), (0.2171, -1.231, 0.0), (0.1519, -0.8617, 0.2165), (0.1519, -0.8617, -0.2165), (0.9576, -0.8035, 0.0), (0.6703, -0.5624, 0.2165), (0.6703, -0.5624, -0.2165)], [], [(0, 3, 4, 1), (1, 4, 5, 2), (2, 5, 3, 0), (3, 6, 7, 4), (4, 7, 8, 5), (5, 8, 6, 3), (6, 9, 10, 7), (7, 10, 11, 8), (8, 11, 9, 6), (9, 12, 13, 10), (10, 13, 14, 11), (11, 14, 12, 9), (12, 15, 16, 13), (13, 16, 17, 14), (14, 17, 15, 12), (15, 18, 19, 16), (16, 19, 20, 17), (17, 20, 18, 15), (18, 21, 22, 19), (19, 22, 23, 20), (20, 23, 21, 18), (21, 24, 25, 22), (22, 25, 26, 23), (23, 26, 24, 21), (24, 0, 1, 25), (25, 1, 2, 26), (26, 2, 0, 24)])
_uv = me_torus.uv_layers.new(name='UVMap')
_uv.uv.foreach_set('vector', [0.9174, 0.5, 0.9174, 0.5, 0.9174, 0.5, 0.9174, 0.5, 0.9174, 0.5, 0.9174, 0.5, 0.9174, 0.5, 0.9174, 0.5, 0.9174, 0.5, 0.9174, 0.5, 0.9174, 0.5, 0.9174, 0.5, 0.9174, 0.5, 0.9174, 0.5, 0.9174, 0.5, 0.9174, 0.5, 0.9174, 0.5, 0.9174, 0.5, 0.9174, 0.5, 0.9174, 0.5, 0.9174, 0.5, 0.9174, 0.5, 0.9174, 0.5, 0.9174, 0.5, 0.9174, 0.5, 0.9174, 0.5, 0.9174, 0.5, 0.9174, 0.5, 0.9174, 0.5, 0.9174, 0.5, 0.9174, 0.5, 0.9174, 0.5, 0.9174, 0.5, 0.9174, 0.5, 0.9174, 0.5, 0.9174, 0.5, 0.9174, 0.5, 0.9174, 0.5, 0.9174, 0.5, 0.9174, 0.5, 0.9174, 0.5, 0.9174, 0.5, 0.9174, 0.5, 0.9174, 0.5, 0.9174, 0.5, 0.9174, 0.5, 0.9174, 0.5, 0.9174, 0.5, 0.9174, 0.5, 0.9174, 0.5, 0.9174, 0.5, 0.9174, 0.5, 0.9174, 0.5, 0.9174, 0.5, 0.9174, 0.5, 0.9174, 0.5, 0.9174, 0.5, 0.9174, 0.5, 0.9174, 0.5, 0.9174, 0.5, 0.9174, 0.5, 0.9174, 0.5, 0.9174, 0.5, 0.9174, 0.5, 0.9174, 0.5, 0.9174, 0.5, 0.9174, 0.5, 0.9174, 0.5, 0.9174, 0.5, 0.9174, 0.5, 0.9174, 0.5, 0.9174, 0.5, 0.9174, 0.5, 0.9174, 0.5, 0.9174, 0.5, 0.9174, 0.5, 0.9174, 0.5, 0.9174, 0.5, 0.9174, 0.5, 0.9174, 0.5, 0.9174, 0.5, 0.9174, 0.5, 0.9174, 0.5, 0.9174, 0.5, 0.9174, 0.5, 0.9174, 0.5, 0.9174, 0.5, 0.9174, 0.5, 0.9174, 0.5, 0.9174, 0.5, 0.9174, 0.5, 0.9174, 0.5, 0.9174, 0.5, 0.9174, 0.5, 0.9174, 0.5, 0.9174, 0.5, 0.9174, 0.5, 0.9174, 0.5, 0.9174, 0.5, 0.9174, 0.5, 0.9174, 0.5, 0.9174, 0.5, 0.9174, 0.5, 0.9174, 0.5, 0.9174, 0.5, 0.9174, 0.5, 0.9174, 0.5, 0.9174, 0.5])
me_torus.materials.append(mat_material)
me_torus.use_remesh_fix_poles = True
me_torus.use_remesh_preserve_attributes = False
me_torus.use_mirror_vertex_groups = False
me_torus.update()

# ---- objects
ob_cube = bpy.data.objects.new('Cube', me_cube_001)
ob_circle = bpy.data.objects.new('Circle', me_circle)
ob_cube_001 = bpy.data.objects.new('Cube.001', me_cube_002)
ob_torus = bpy.data.objects.new('Torus', me_torus)

# ---- transforms, parenting, visibility, modifiers, constraints
ob_cube.location = (0.0, 0.0, 0.9533)
ob_cube.scale = (2.39, 3.986, 0.2242)
ob_cube.lineart.crease_threshold = 0.0
ob_circle.location = (0.0, 0.0, 0.0)
ob_circle.rotation_euler = (-0.0, 1.571, 0.0)
ob_circle.lineart.crease_threshold = 0.0
_m = ob_circle.modifiers.new('MeshCache', 'MESH_CACHE')
_m = ob_circle.modifiers.new('Mirror', 'MIRROR')
_m.use_axis = (False, True, True)
_m.use_clip = True
ob_cube_001.location = (0.0, -3.544, 1.274)
ob_cube_001.scale = (0.9214, 0.5436, 0.3035)
ob_cube_001.lineart.crease_threshold = 0.0
ob_torus.location = (0.0, -4.199, 1.208)
ob_torus.scale = (0.4759, 0.4759, 0.4759)
ob_torus.lineart.crease_threshold = 0.0

# ---- collection membership
col_collection.objects.link(ob_cube)
col_collection.objects.link(ob_circle)
col_collection.objects.link(ob_cube_001)
col_collection.objects.link(ob_torus)

# ---- scene / render settings (as saved in the file)
scene.frame_start = 1; scene.frame_end = 250; scene.frame_set(1)
scene.render.engine = 'BLENDER_EEVEE_NEXT'
scene.cycles.use_denoising = False
scene.cycles.samples = 128
scene.cycles.sampling_pattern = 'TABULATED_SOBOL'
scene.cycles.use_adaptive_sampling = False
scene.cycles.use_light_tree = False
scene.view_settings.view_transform = 'Filmic'
bpy.context.view_layer.update()

# ---- added for rendering (the .blend has no active camera and no usable light): camera, sun
cam_auto = bpy.data.cameras.new('AutoCamera')
cam_auto.lens = 50.0
cam_auto.sensor_width = 36.0
cam_auto.clip_end = 1000.0
ob_auto_camera = bpy.data.objects.new('AutoCamera', cam_auto)
scene.collection.objects.link(ob_auto_camera)
ob_auto_camera.location = (11.234, -13.8802, 11.047)
ob_auto_camera.rotation_euler = (1.09748, -7.21219e-08, 0.694738)
scene.camera = ob_auto_camera
light_auto_sun = bpy.data.lights.new('AutoSun', 'SUN')
light_auto_sun.energy = 3.0
light_auto_sun.angle = 0.0523599
ob_auto_sun = bpy.data.objects.new('AutoSun', light_auto_sun)
scene.collection.objects.link(ob_auto_sun)
ob_auto_sun.rotation_euler = (0.872665, 0.174533, 0.523599)
bpy.context.view_layer.update()
